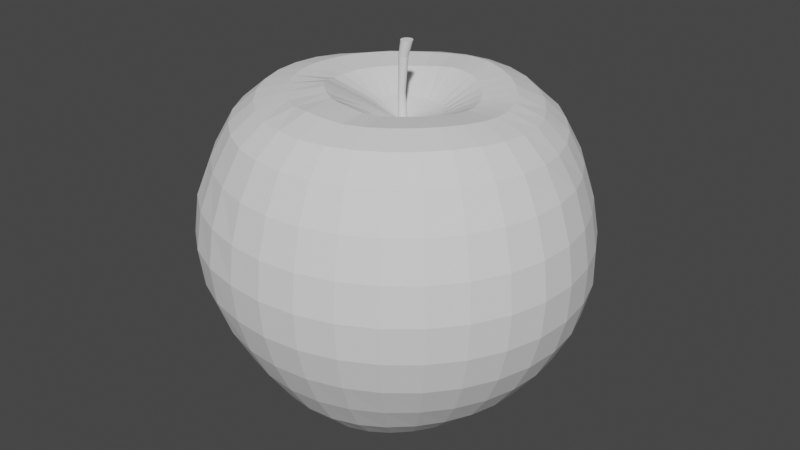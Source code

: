 # Source: Apple.blend  (saved by Blender 2.92.15; exported with 4.5.12 LTS)
import bpy
from mathutils import Matrix  # noqa: F401  (used for matrix-valued properties, if any)

bpy.ops.wm.read_factory_settings(use_empty=True)
scene = bpy.context.scene
scene.name = 'Scene'

# ---- collections
col_collection = bpy.data.collections.new('Collection'); scene.collection.children.link(col_collection)

# ---- world
world_world = bpy.data.worlds.new('World'); scene.world = world_world
world_world.use_nodes = True; world_world.node_tree.nodes.clear()
_N = world_world.node_tree.nodes; _L = world_world.node_tree.links
n0 = _N.new('ShaderNodeOutputWorld'); n0.name = 'World Output'; n0.location = (300, 300)
n1 = _N.new('ShaderNodeBackground'); n1.name = 'Background'; n1.location = (10, 300)
n1.inputs[0].default_value = (0.05088, 0.05088, 0.05088, 1.0)
_L.new(n1.outputs[0], n0.inputs[0])
n0.is_active_output = True
world_world.color = (0.05088, 0.05088, 0.05088)
world_world.use_sun_shadow = False
world_world.sun_shadow_jitter_overblur = 0.0

# ---- meshes
me_sphere = bpy.data.meshes.new('Sphere')
me_sphere.from_pydata([(-0.004168, 0.1958, 0.5979), (-0.003602, 0.3748, 0.7153), (-0.002937, 0.5481, 0.7279), (-0.00246, 0.7026, 0.67), (-0.001751, 0.826, 0.5625), (-0.0009706, 0.9185, 0.3906), (-0.0002179, 0.9773, 0.1978), (-1.701e-05, 0.9991, 4.918e-05), (0.0, 0.9808, -0.1951), (0.0, 0.5556, -0.8571), (0.03488, 0.1913, 0.5973), (0.07244, 0.3641, 0.7198), (0.1066, 0.5333, 0.73), (0.136, 0.6859, 0.665), (0.16, 0.8061, 0.5578), (0.1781, 0.8964, 0.3886), (0.1897, 0.9542, 0.1973), (0.1942, 0.9766, 0.0001338), (0.1911, 0.9608, -0.195), (0.1802, 0.9061, -0.3827), (0.1622, 0.8155, -0.5564), (0.1379, 0.6935, -0.7198), (0.1084, 0.5449, -0.8571), (0.07468, 0.3753, -0.959), (0.03834, 0.1915, -0.9476), (0.07218, 0.1799, 0.5972), (0.144, 0.3407, 0.7187), (0.2091, 0.4995, 0.7232), (0.2653, 0.6408, 0.6572), (0.3113, 0.7517, 0.549), (0.3457, 0.8347, 0.3842), (0.368, 0.8887, 0.196), (0.3785, 0.9139, 0.000313), (0.3733, 0.9014, -0.1946), (0.3532, 0.8527, -0.3825), (0.3182, 0.7682, -0.5564), (0.2706, 0.6533, -0.7198), (0.2126, 0.5133, -0.8571), (0.1465, 0.3536, -0.9587), (0.07491, 0.1804, -0.9466), (0.1062, 0.1617, 0.5975), (0.2086, 0.3058, 0.7126), (0.3015, 0.4468, 0.7172), (0.3807, 0.5693, 0.6466), (0.4477, 0.6695, 0.5411), (0.4951, 0.7405, 0.3784), (0.5277, 0.7894, 0.1937), (0.5434, 0.8133, 2.13e-05), (0.5389, 0.8064, -0.1942), (0.5115, 0.7656, -0.3821), (0.4619, 0.6913, -0.5564), (0.3928, 0.5879, -0.7198), (0.3087, 0.4619, -0.8571), (0.2126, 0.3182, -0.9585), (0.1086, 0.1624, -0.9459), (0.1358, 0.1375, 0.5984), (0.2649, 0.2603, 0.7053), (0.3821, 0.3784, 0.7113), (0.482, 0.4811, 0.641), (0.5629, 0.5615, 0.5306), (0.622, 0.6204, 0.3719), (0.6632, 0.6618, 0.1908), (0.6842, 0.6834, -0.0004524), (0.6834, 0.6832, -0.1938), (0.6496, 0.6496, -0.3817), (0.5877, 0.5877, -0.5564), (0.5, 0.5, -0.7198), (0.3928, 0.3928, -0.8571), (0.2706, 0.2706, -0.9585), (0.1382, 0.1381, -0.9455), (0.1598, 0.1083, 0.5999), (0.3114, 0.2053, 0.6983), (0.4482, 0.297, 0.7046), (0.5621, 0.374, 0.6344), (0.6598, 0.4387, 0.5288), (0.7268, 0.4827, 0.3689), (0.7751, 0.5151, 0.1891), (0.8015, 0.5338, -0.001013), (0.8, 0.534, -0.1938), (0.7629, 0.5097, -0.3816), (0.6909, 0.4616, -0.5563), (0.5879, 0.3928, -0.7198), (0.4619, 0.3087, -0.8571), (0.3182, 0.2126, -0.9585), (0.1624, 0.1085, -0.9454), (0.1773, 0.07512, 0.6012), (0.3466, 0.1428, 0.6913), (0.4993, 0.2057, 0.6986), (0.6289, 0.2588, 0.6395), (0.7322, 0.3007, 0.5275), (0.8102, 0.3319, 0.3704), (0.864, 0.3545, 0.1898), (0.8922, 0.3675, -0.0007653), (0.8925, 0.3692, -0.1938), (0.8487, 0.3515, -0.3817), (0.7678, 0.318, -0.5564), (0.6533, 0.2706, -0.7198), (0.5133, 0.2126, -0.8571), (0.3536, 0.1464, -0.9585), (0.1805, 0.07467, -0.9458), (0.1884, 0.03937, 0.604), (0.3685, 0.07422, 0.6881), (0.5325, 0.1055, 0.6978), (0.6724, 0.1324, 0.6464), (0.7818, 0.1529, 0.5342), (0.8727, 0.1708, 0.3788), (0.9287, 0.182, 0.1931), (0.9572, 0.1889, -0.0001966), (0.9508, 0.1888, -0.1942), (0.9031, 0.1796, -0.3821), (0.8154, 0.1622, -0.5564), (0.6935, 0.1379, -0.7198), (0.5449, 0.1084, -0.8571), (0.3753, 0.07466, -0.9585), (0.1917, 0.03769, -0.9468), (0.192, 0.002056, 0.6063), (0.3761, 0.001783, 0.6898), (0.5462, 0.000549, 0.7021), (0.6925, -0.0007084, 0.6559), (0.8107, -0.001487, 0.5463), (0.901, -0.001582, 0.3831), (0.9606, -0.001359, 0.1955), (0.9871, -0.0006451, 0.0001303), (0.9754, -0.0001337, -0.1946), (0.9231, -5.803e-06, -0.3825), (0.8315, -3.341e-07, -0.5564), (0.7071, -3.192e-07, -0.7198), (0.5556, -3.415e-07, -0.8571), (0.3827, -0.0001561, -0.959), (0.1956, -0.001001, -0.9486), (0.1882, -0.03537, 0.6085), (0.3698, -0.0712, 0.6966), (0.5379, -0.1057, 0.7109), (0.6851, -0.1362, 0.6666), (0.8052, -0.1607, 0.5569), (0.895, -0.1786, 0.3881), (0.9541, -0.1901, 0.1973), (0.9765, -0.1944, 0.0001262), (0.9609, -0.1911, -0.195), (0.9061, -0.1802, -0.3827), (0.8155, -0.1622, -0.5564), (0.6935, -0.138, -0.7198), (0.5449, -0.1085, -0.8572), (0.3756, -0.07579, -0.961), (0.192, -0.03992, -0.9511), (0.1771, -0.07151, 0.6102), (0.3486, -0.1419, 0.7042), (0.5085, -0.2089, 0.7199), (0.6493, -0.2683, 0.6763), (0.7648, -0.3169, 0.5646), (0.8507, -0.3525, 0.3908), (0.9046, -0.3747, 0.1978), (0.9236, -0.3826, 2.015e-05), (0.9061, -0.3753, -0.1951), (0.8536, -0.3536, -0.3827), (0.7682, -0.3182, -0.5564), (0.6533, -0.2706, -0.7198), (0.5135, -0.214, -0.8594), (0.3542, -0.1494, -0.9648), (0.1812, -0.07756, -0.9542), (0.1591, -0.105, 0.6113), (0.3137, -0.2076, 0.7105), (0.4583, -0.3047, 0.7266), (0.5861, -0.3909, 0.6831), (0.6908, -0.4615, 0.5692), (0.7681, -0.5132, 0.3917), (0.8155, -0.5449, 0.1979), (0.8315, -0.5556, 9.59e-06), (0.8155, -0.5449, -0.1951), (0.7682, -0.5133, -0.3827), (0.6913, -0.4619, -0.5564), (0.5881, -0.3939, -0.7216), (0.4627, -0.3127, -0.8639), (0.3193, -0.2179, -0.97), (0.1634, -0.1124, -0.9578), (0.135, -0.1345, 0.6116), (0.2664, -0.2655, 0.7141), (0.3896, -0.389, 0.7299), (0.4984, -0.4981, 0.6856), (0.5876, -0.5875, 0.5704), (0.6533, -0.6533, 0.3917), (0.6935, -0.6935, 0.1979), (0.7071, -0.7071, 9.59e-06), (0.6935, -0.6935, -0.1951), (0.6533, -0.6533, -0.3827), (0.588, -0.5881, -0.5568), (0.5007, -0.5036, -0.726), (0.3943, -0.4004, -0.87), (0.2723, -0.2785, -0.9762), (0.1394, -0.1431, -0.9616), (0.1057, -0.1589, 0.6111), (0.2087, -0.3134, 0.714), (0.3056, -0.4582, 0.7292), (0.3913, -0.5861, 0.685), (0.4616, -0.691, 0.5701), (0.5133, -0.7682, 0.3917), (0.5449, -0.8155, 0.1979), (0.5556, -0.8315, 9.59e-06), (0.5449, -0.8155, -0.1951), (0.5133, -0.7682, -0.3827), (0.4622, -0.6928, -0.5589), (0.3942, -0.5948, -0.7315), (0.3109, -0.4733, -0.8765), (0.2149, -0.3286, -0.9828), (0.1101, -0.1682, -0.9654), (0.0008929, -0.0009061, -0.9105), (0.07228, -0.1771, 0.6102), (0.143, -0.3493, 0.7113), (0.2101, -0.5102, 0.7258), (0.2695, -0.6519, 0.6823), (0.3181, -0.768, 0.569), (0.3536, -0.8536, 0.3917), (0.3753, -0.9061, 0.1979), (0.3827, -0.9239, 9.59e-06), (0.3753, -0.9061, -0.1951), (0.3536, -0.8536, -0.3827), (0.3188, -0.7711, -0.5614), (0.2725, -0.663, -0.7364), (0.2155, -0.5277, -0.8828), (0.1492, -0.3658, -0.9888), (0.0766, -0.1869, -0.9689), (0.03632, -0.188, 0.6099), (0.07255, -0.3704, 0.7163), (0.1066, -0.5426, 0.7229), (0.1374, -0.6928, 0.6787), (0.1622, -0.8155, 0.5681), (0.1802, -0.9061, 0.3917), (0.1913, -0.9619, 0.1979), (0.1951, -0.9808, 9.59e-06), (0.1913, -0.9619, -0.1951), (0.1802, -0.9061, -0.3827), (0.1629, -0.8192, -0.5628), (0.1401, -0.7046, -0.7387), (0.1116, -0.5608, -0.8872), (0.07764, -0.3884, -0.9935), (0.04013, -0.1982, -0.9718), (-0.0005712, -0.1909, 0.6121), (-0.0003927, -0.3766, 0.7255), (-0.0006004, -0.5532, 0.7278), (-0.0001427, -0.7069, 0.6757), (-8.544e-08, -0.8315, 0.5681), (6.357e-08, -0.9239, 0.3917), (-8.544e-08, -0.9808, 0.1979), (-1.003e-07, -1.0, 9.591e-06), (-8.544e-08, -0.9808, -0.1951), (6.357e-08, -0.9239, -0.3827), (0.0006514, -0.8348, -0.5621), (0.002042, -0.7175, -0.7376), (0.003154, -0.5707, -0.8884), (0.003, -0.3952, -0.9963), (0.002115, -0.2017, -0.9741), (-0.03674, -0.1853, 0.6183), (-0.07355, -0.3688, 0.7281), (-0.1081, -0.5426, 0.7281), (-0.1379, -0.6935, 0.6748), (-0.1622, -0.8155, 0.5681), (-0.1802, -0.9061, 0.3917), (-0.1915, -0.9622, 0.1978), (-0.1963, -0.9826, -0.0001267), (-0.1921, -0.9631, -0.1952), (-0.1802, -0.9061, -0.3827), (-0.1618, -0.8175, -0.5599), (-0.1364, -0.7015, -0.7338), (-0.1057, -0.5573, -0.8869), (-0.07187, -0.3861, -0.9971), (-0.03598, -0.1974, -0.9755), (-0.0711, -0.1718, 0.6273), (-0.143, -0.3467, 0.7275), (-0.2122, -0.5122, 0.7173), (-0.2706, -0.6533, 0.6748), (-0.3182, -0.7682, 0.5681), (-0.3536, -0.8537, 0.3917), (-0.3796, -0.9123, 0.1974), (-0.391, -0.936, -0.0009249), (-0.382, -0.9158, -0.1958), (-0.3552, -0.8559, -0.3829), (-0.3181, -0.7687, -0.5574), (-0.2696, -0.6581, -0.7293), (-0.2105, -0.5221, -0.8836), (-0.144, -0.3618, -0.9964), (-0.07269, -0.1853, -0.9761), (-0.1031, -0.1515, 0.6356), (-0.2068, -0.3103, 0.7292), (-0.309, -0.4618, 0.709), (-0.3928, -0.5879, 0.6748), (-0.4619, -0.6913, 0.5681), (-0.5141, -0.7694, 0.3916), (-0.5544, -0.828, 0.1972), (-0.5707, -0.8526, -0.00142), (-0.5564, -0.8322, -0.1964), (-0.517, -0.7736, -0.3831), (-0.4619, -0.6913, -0.5564), (-0.3924, -0.5898, -0.7253), (-0.3072, -0.4669, -0.8798), (-0.2106, -0.3237, -0.9947), (-0.1066, -0.1662, -0.976), (-0.003185, 0.002048, 0.5356), (-0.1324, -0.126, 0.6395), (-0.2649, -0.2615, 0.7323), (-0.395, -0.3917, 0.7109), (-0.5013, -0.4994, 0.6757), (-0.5885, -0.5877, 0.5685), (-0.6574, -0.6563, 0.3924), (-0.711, -0.7101, 0.1992), (-0.7276, -0.7296, 0.000398), (-0.7031, -0.7067, -0.1957), (-0.6516, -0.6529, -0.3818), (-0.5842, -0.5843, -0.5556), (-0.4996, -0.4999, -0.7231), (-0.3919, -0.3947, -0.8763), (-0.2691, -0.2736, -0.9923), (-0.1363, -0.1407, -0.9751), (-0.1584, -0.09663, 0.6363), (-0.3161, -0.2032, 0.7266), (-0.4674, -0.3056, 0.7126), (-0.5929, -0.3903, 0.6781), (-0.6957, -0.4598, 0.571), (-0.7771, -0.5159, 0.3949), (-0.8343, -0.5572, 0.2014), (-0.8494, -0.5697, 0.002018), (-0.8132, -0.5441, -0.1933), (-0.7512, -0.5019, -0.3783), (-0.6751, -0.4512, -0.553), (-0.584, -0.3902, -0.7215), (-0.4614, -0.3087, -0.8738), (-0.317, -0.2136, -0.9895), (-0.1608, -0.11, -0.9736), (-0.1797, -0.06446, 0.6273), (-0.3576, -0.1384, 0.7097), (-0.5223, -0.207, 0.7138), (-0.6625, -0.2646, 0.6797), (-0.7789, -0.3121, 0.574), (-0.8714, -0.3504, 0.4011), (-0.9329, -0.3794, 0.2064), (-0.9528, -0.3887, 0.00346), (-0.9049, -0.3704, -0.1918), (-0.8264, -0.3399, -0.3755), (-0.7419, -0.3062, -0.5509), (-0.6454, -0.2672, -0.7199), (-0.5128, -0.2123, -0.8725), (-0.3526, -0.1462, -0.9867), (-0.179, -0.07538, -0.9716), (-0.1946, -0.03, 0.6164), (-0.3847, -0.06781, 0.6947), (-0.5569, -0.1003, 0.7147), (-0.707, -0.1284, 0.6801), (-0.8357, -0.1521, 0.5769), (-0.9386, -0.1723, 0.41), (-1.004, -0.1885, 0.2145), (-1.027, -0.1974, 0.007085), (-0.9742, -0.1898, -0.191), (-0.8836, -0.1725, -0.3754), (-0.7946, -0.1565, -0.5521), (-0.6876, -0.1365, -0.7198), (-0.5445, -0.1081, -0.8707), (-0.3746, -0.07408, -0.9842), (-0.1903, -0.03809, -0.9693), (-0.2015, 0.00616, 0.6079), (-0.3946, 0.007108, 0.691), (-0.5694, 0.009567, 0.714), (-0.7228, 0.01146, 0.6784), (-0.852, 0.01227, 0.5743), (-0.9486, 0.01091, 0.4102), (-1.011, 0.007647, 0.218), (-1.029, 0.003456, 0.01211), (-0.9978, 0.001285, -0.1891), (-0.9177, 0.001534, -0.3781), (-0.8228, 0.0006239, -0.5546), (-0.706, 4.95e-05, -0.7206), (-0.5552, 0.0002496, -0.8682), (-0.382, 0.0005138, -0.9813), (-0.1942, 0.0003895, -0.9668), (-0.1997, 0.04301, 0.6036), (-0.3883, 0.08189, 0.6901), (-0.5583, 0.1175, 0.7109), (-0.7085, 0.1488, 0.6751), (-0.8282, 0.1728, 0.5669), (-0.9147, 0.189, 0.4046), (-0.9671, 0.1973, 0.2156), (-0.9858, 0.1993, 0.01525), (-0.9653, 0.194, -0.1853), (-0.9066, 0.1815, -0.3784), (-0.8154, 0.1623, -0.5561), (-0.6935, 0.138, -0.7201), (-0.5446, 0.1086, -0.8652), (-0.3747, 0.07509, -0.9779), (-0.1906, 0.03862, -0.9643), (-0.1893, 0.07902, 0.6024), (-0.3669, 0.153, 0.6891), (-0.5274, 0.2201, 0.7101), (-0.6646, 0.2773, 0.6683), (-0.7733, 0.3225, 0.5588), (-0.8483, 0.3532, 0.3977), (-0.8926, 0.3707, 0.212), (-0.9194, 0.3816, 0.01647), (-0.9022, 0.3743, -0.1835), (-0.8521, 0.3533, -0.3771), (-0.7677, 0.318, -0.5558), (-0.6533, 0.2706, -0.7198), (-0.5131, 0.2127, -0.8623), (-0.3531, 0.1468, -0.9743), (-0.1795, 0.07518, -0.9618), (-0.1711, 0.1124, 0.6022), (-0.3312, 0.218, 0.6882), (-0.4751, 0.3131, 0.7078), (-0.5939, 0.3921, 0.6606), (-0.6938, 0.4587, 0.5553), (-0.7567, 0.5017, 0.3923), (-0.797, 0.5294, 0.208), (-0.817, 0.543, 0.01362), (-0.8079, 0.5379, -0.1843), (-0.7655, 0.5106, -0.3773), (-0.6905, 0.4613, -0.5558), (-0.5879, 0.3928, -0.7198), (-0.4619, 0.3087, -0.8599), (-0.3178, 0.2129, -0.9707), (-0.1616, 0.1089, -0.9593), (-0.1464, 0.1415, 0.6018), (-0.2827, 0.2746, 0.6875), (-0.4052, 0.3946, 0.7069), (-0.5079, 0.4961, 0.6617), (-0.5887, 0.577, 0.5508), (-0.643, 0.6336, 0.3892), (-0.6774, 0.6702, 0.205), (-0.6926, 0.6869, 0.01078), (-0.6892, 0.6848, -0.1863), (-0.651, 0.6492, -0.3786), (-0.5872, 0.5871, -0.5561), (-0.5, 0.5, -0.7198), (-0.3928, 0.3929, -0.8581), (-0.2703, 0.2708, -0.9675), (-0.1374, 0.1384, -0.9568), (-0.116, 0.1651, 0.6011), (-0.2232, 0.3207, 0.6882), (-0.3196, 0.4616, 0.7066), (-0.3998, 0.5804, 0.6616), (-0.4663, 0.6797, 0.555), (-0.5096, 0.7479, 0.39), (-0.5371, 0.7927, 0.2034), (-0.5487, 0.8132, 0.007495), (-0.5417, 0.8057, -0.1898), (-0.5117, 0.7645, -0.3807), (-0.4617, 0.6909, -0.5564), (-0.3928, 0.5879, -0.7198), (-0.3087, 0.4619, -0.8572), (-0.2124, 0.3183, -0.9647), (-0.1079, 0.1626, -0.9545), (-0.08115, 0.1824, 0.6), (-0.155, 0.3541, 0.6929), (-0.2215, 0.5117, 0.7105), (-0.2782, 0.6479, 0.667), (-0.3235, 0.7578, 0.5578), (-0.3552, 0.8384, 0.3913), (-0.3745, 0.8903, 0.2016), (-0.3811, 0.9117, 0.004033), (-0.3744, 0.9006, -0.193), (-0.3529, 0.8518, -0.3823), (-0.3182, 0.7682, -0.5564), (-0.2706, 0.6533, -0.7198), (-0.2126, 0.5133, -0.8571), (-0.1463, 0.3536, -0.9625), (-0.07424, 0.1806, -0.9523), (-0.04339, 0.1928, 0.5991), (-0.08058, 0.372, 0.7036), (-0.1143, 0.5412, 0.7182), (-0.1433, 0.6893, 0.6701), (-0.1663, 0.8083, 0.5616), (-0.1829, 0.8981, 0.3921), (-0.1923, 0.9542, 0.1993), (-0.195, 0.9758, 0.000958), (-0.191, 0.9601, -0.1949), (-0.1802, 0.906, -0.3827), (-0.1622, 0.8155, -0.5564), (-0.1379, 0.6935, -0.7198), (-0.1084, 0.5449, -0.8571), (-0.07459, 0.3754, -0.9608), (-0.03769, 0.1916, -0.9504), (6.357e-08, 0.9239, -0.3827), (2.722e-07, 0.8315, -0.5564), (1.53e-07, 0.7071, -0.7198), (3.872e-05, 0.3827, -0.9597), (0.0003178, 0.1953, -0.9489)], [], [(477, 8, 18, 19), (2, 1, 11, 12), (478, 477, 19, 20), (3, 2, 12, 13), (479, 478, 20, 21), (4, 3, 13, 14), (9, 479, 21, 22), (5, 4, 14, 15), (480, 9, 22, 23), (6, 5, 15, 16), (481, 480, 23, 24), (7, 6, 16, 17), (0, 296, 10), (205, 481, 24), (8, 7, 17, 18), (1, 0, 10, 11), (18, 17, 32, 33), (11, 10, 25, 26), (19, 18, 33, 34), (12, 11, 26, 27), (20, 19, 34, 35), (13, 12, 27, 28), (21, 20, 35, 36), (14, 13, 28, 29), (22, 21, 36, 37), (15, 14, 29, 30), (23, 22, 37, 38), (16, 15, 30, 31), (24, 23, 38, 39), (17, 16, 31, 32), (10, 296, 25), (205, 24, 39), (37, 36, 51, 52), (30, 29, 44, 45), (38, 37, 52, 53), (31, 30, 45, 46), (39, 38, 53, 54), (32, 31, 46, 47), (25, 296, 40), (205, 39, 54), (33, 32, 47, 48), (26, 25, 40, 41), (34, 33, 48, 49), (27, 26, 41, 42), (35, 34, 49, 50), (28, 27, 42, 43), (36, 35, 50, 51), (29, 28, 43, 44), (41, 40, 55, 56), (49, 48, 63, 64), (42, 41, 56, 57), (50, 49, 64, 65), (43, 42, 57, 58), (51, 50, 65, 66), (44, 43, 58, 59), (52, 51, 66, 67), (45, 44, 59, 60), (53, 52, 67, 68), (46, 45, 60, 61), (54, 53, 68, 69), (47, 46, 61, 62), (40, 296, 55), (205, 54, 69), (48, 47, 62, 63), (60, 59, 74, 75), (68, 67, 82, 83), (61, 60, 75, 76), (69, 68, 83, 84), (62, 61, 76, 77), (55, 296, 70), (205, 69, 84), (63, 62, 77, 78), (56, 55, 70, 71), (64, 63, 78, 79), (57, 56, 71, 72), (65, 64, 79, 80), (58, 57, 72, 73), (66, 65, 80, 81), (59, 58, 73, 74), (67, 66, 81, 82), (79, 78, 93, 94), (72, 71, 86, 87), (80, 79, 94, 95), (73, 72, 87, 88), (81, 80, 95, 96), (74, 73, 88, 89), (82, 81, 96, 97), (75, 74, 89, 90), (83, 82, 97, 98), (76, 75, 90, 91), (84, 83, 98, 99), (77, 76, 91, 92), (70, 296, 85), (205, 84, 99), (78, 77, 92, 93), (71, 70, 85, 86), (98, 97, 112, 113), (91, 90, 105, 106), (99, 98, 113, 114), (92, 91, 106, 107), (85, 296, 100), (205, 99, 114), (93, 92, 107, 108), (86, 85, 100, 101), (94, 93, 108, 109), (87, 86, 101, 102), (95, 94, 109, 110), (88, 87, 102, 103), (96, 95, 110, 111), (89, 88, 103, 104), (97, 96, 111, 112), (90, 89, 104, 105), (110, 109, 124, 125), (103, 102, 117, 118), (111, 110, 125, 126), (104, 103, 118, 119), (112, 111, 126, 127), (105, 104, 119, 120), (113, 112, 127, 128), (106, 105, 120, 121), (114, 113, 128, 129), (107, 106, 121, 122), (100, 296, 115), (205, 114, 129), (108, 107, 122, 123), (101, 100, 115, 116), (109, 108, 123, 124), (102, 101, 116, 117), (129, 128, 143, 144), (122, 121, 136, 137), (115, 296, 130), (205, 129, 144), (123, 122, 137, 138), (116, 115, 130, 131), (124, 123, 138, 139), (117, 116, 131, 132), (125, 124, 139, 140), (118, 117, 132, 133), (126, 125, 140, 141), (119, 118, 133, 134), (127, 126, 141, 142), (120, 119, 134, 135), (128, 127, 142, 143), (121, 120, 135, 136), (133, 132, 147, 148), (141, 140, 155, 156), (134, 133, 148, 149), (142, 141, 156, 157), (135, 134, 149, 150), (143, 142, 157, 158), (136, 135, 150, 151), (144, 143, 158, 159), (137, 136, 151, 152), (130, 296, 145), (205, 144, 159), (138, 137, 152, 153), (131, 130, 145, 146), (139, 138, 153, 154), (132, 131, 146, 147), (140, 139, 154, 155), (152, 151, 166, 167), (145, 296, 160), (205, 159, 174), (153, 152, 167, 168), (146, 145, 160, 161), (154, 153, 168, 169), (147, 146, 161, 162), (155, 154, 169, 170), (148, 147, 162, 163), (156, 155, 170, 171), (149, 148, 163, 164), (157, 156, 171, 172), (150, 149, 164, 165), (158, 157, 172, 173), (151, 150, 165, 166), (159, 158, 173, 174), (171, 170, 185, 186), (164, 163, 178, 179), (172, 171, 186, 187), (165, 164, 179, 180), (173, 172, 187, 188), (166, 165, 180, 181), (174, 173, 188, 189), (167, 166, 181, 182), (160, 296, 175), (205, 174, 189), (168, 167, 182, 183), (161, 160, 175, 176), (169, 168, 183, 184), (162, 161, 176, 177), (170, 169, 184, 185), (163, 162, 177, 178), (175, 296, 190), (205, 189, 204), (183, 182, 197, 198), (176, 175, 190, 191), (184, 183, 198, 199), (177, 176, 191, 192), (185, 184, 199, 200), (178, 177, 192, 193), (186, 185, 200, 201), (179, 178, 193, 194), (187, 186, 201, 202), (180, 179, 194, 195), (188, 187, 202, 203), (181, 180, 195, 196), (189, 188, 203, 204), (182, 181, 196, 197), (194, 193, 209, 210), (202, 201, 217, 218), (195, 194, 210, 211), (203, 202, 218, 219), (196, 195, 211, 212), (204, 203, 219, 220), (197, 196, 212, 213), (190, 296, 206), (205, 204, 220), (198, 197, 213, 214), (191, 190, 206, 207), (199, 198, 214, 215), (192, 191, 207, 208), (200, 199, 215, 216), (193, 192, 208, 209), (201, 200, 216, 217), (214, 213, 228, 229), (207, 206, 221, 222), (215, 214, 229, 230), (208, 207, 222, 223), (216, 215, 230, 231), (209, 208, 223, 224), (217, 216, 231, 232), (210, 209, 224, 225), (218, 217, 232, 233), (211, 210, 225, 226), (219, 218, 233, 234), (212, 211, 226, 227), (220, 219, 234, 235), (213, 212, 227, 228), (206, 296, 221), (205, 220, 235), (233, 232, 247, 248), (226, 225, 240, 241), (234, 233, 248, 249), (227, 226, 241, 242), (235, 234, 249, 250), (228, 227, 242, 243), (221, 296, 236), (205, 235, 250), (229, 228, 243, 244), (222, 221, 236, 237), (230, 229, 244, 245), (223, 222, 237, 238), (231, 230, 245, 246), (224, 223, 238, 239), (232, 231, 246, 247), (225, 224, 239, 240), (245, 244, 259, 260), (238, 237, 252, 253), (246, 245, 260, 261), (239, 238, 253, 254), (247, 246, 261, 262), (240, 239, 254, 255), (248, 247, 262, 263), (241, 240, 255, 256), (249, 248, 263, 264), (242, 241, 256, 257), (250, 249, 264, 265), (243, 242, 257, 258), (236, 296, 251), (205, 250, 265), (244, 243, 258, 259), (237, 236, 251, 252), (264, 263, 278, 279), (257, 256, 271, 272), (265, 264, 279, 280), (258, 257, 272, 273), (251, 296, 266), (205, 265, 280), (259, 258, 273, 274), (252, 251, 266, 267), (260, 259, 274, 275), (253, 252, 267, 268), (261, 260, 275, 276), (254, 253, 268, 269), (262, 261, 276, 277), (255, 254, 269, 270), (263, 262, 277, 278), (256, 255, 270, 271), (268, 267, 282, 283), (276, 275, 290, 291), (269, 268, 283, 284), (277, 276, 291, 292), (270, 269, 284, 285), (278, 277, 292, 293), (271, 270, 285, 286), (279, 278, 293, 294), (272, 271, 286, 287), (280, 279, 294, 295), (273, 272, 287, 288), (266, 296, 281), (205, 280, 295), (274, 273, 288, 289), (267, 266, 281, 282), (275, 274, 289, 290), (287, 286, 302, 303), (295, 294, 310, 311), (288, 287, 303, 304), (281, 296, 297), (205, 295, 311), (289, 288, 304, 305), (282, 281, 297, 298), (290, 289, 305, 306), (283, 282, 298, 299), (291, 290, 306, 307), (284, 283, 299, 300), (292, 291, 307, 308), (285, 284, 300, 301), (293, 292, 308, 309), (286, 285, 301, 302), (294, 293, 309, 310), (307, 306, 321, 322), (300, 299, 314, 315), (308, 307, 322, 323), (301, 300, 315, 316), (309, 308, 323, 324), (302, 301, 316, 317), (310, 309, 324, 325), (303, 302, 317, 318), (311, 310, 325, 326), (304, 303, 318, 319), (297, 296, 312), (205, 311, 326), (305, 304, 319, 320), (298, 297, 312, 313), (306, 305, 320, 321), (299, 298, 313, 314), (326, 325, 340, 341), (319, 318, 333, 334), (312, 296, 327), (205, 326, 341), (320, 319, 334, 335), (313, 312, 327, 328), (321, 320, 335, 336), (314, 313, 328, 329), (322, 321, 336, 337), (315, 314, 329, 330), (323, 322, 337, 338), (316, 315, 330, 331), (324, 323, 338, 339), (317, 316, 331, 332), (325, 324, 339, 340), (318, 317, 332, 333), (330, 329, 344, 345), (338, 337, 352, 353), (331, 330, 345, 346), (339, 338, 353, 354), (332, 331, 346, 347), (340, 339, 354, 355), (333, 332, 347, 348), (341, 340, 355, 356), (334, 333, 348, 349), (327, 296, 342), (205, 341, 356), (335, 334, 349, 350), (328, 327, 342, 343), (336, 335, 350, 351), (329, 328, 343, 344), (337, 336, 351, 352), (349, 348, 363, 364), (342, 296, 357), (205, 356, 371), (350, 349, 364, 365), (343, 342, 357, 358), (351, 350, 365, 366), (344, 343, 358, 359), (352, 351, 366, 367), (345, 344, 359, 360), (353, 352, 367, 368), (346, 345, 360, 361), (354, 353, 368, 369), (347, 346, 361, 362), (355, 354, 369, 370), (348, 347, 362, 363), (356, 355, 370, 371), (368, 367, 382, 383), (361, 360, 375, 376), (369, 368, 383, 384), (362, 361, 376, 377), (370, 369, 384, 385), (363, 362, 377, 378), (371, 370, 385, 386), (364, 363, 378, 379), (357, 296, 372), (205, 371, 386), (365, 364, 379, 380), (358, 357, 372, 373), (366, 365, 380, 381), (359, 358, 373, 374), (367, 366, 381, 382), (360, 359, 374, 375), (205, 386, 401), (380, 379, 394, 395), (373, 372, 387, 388), (381, 380, 395, 396), (374, 373, 388, 389), (382, 381, 396, 397), (375, 374, 389, 390), (383, 382, 397, 398), (376, 375, 390, 391), (384, 383, 398, 399), (377, 376, 391, 392), (385, 384, 399, 400), (378, 377, 392, 393), (386, 385, 400, 401), (379, 378, 393, 394), (372, 296, 387), (399, 398, 413, 414), (392, 391, 406, 407), (400, 399, 414, 415), (393, 392, 407, 408), (401, 400, 415, 416), (394, 393, 408, 409), (387, 296, 402), (205, 401, 416), (395, 394, 409, 410), (388, 387, 402, 403), (396, 395, 410, 411), (389, 388, 403, 404), (397, 396, 411, 412), (390, 389, 404, 405), (398, 397, 412, 413), (391, 390, 405, 406), (403, 402, 417, 418), (411, 410, 425, 426), (404, 403, 418, 419), (412, 411, 426, 427), (405, 404, 419, 420), (413, 412, 427, 428), (406, 405, 420, 421), (414, 413, 428, 429), (407, 406, 421, 422), (415, 414, 429, 430), (408, 407, 422, 423), (416, 415, 430, 431), (409, 408, 423, 424), (402, 296, 417), (205, 416, 431), (410, 409, 424, 425), (422, 421, 436, 437), (430, 429, 444, 445), (423, 422, 437, 438), (431, 430, 445, 446), (424, 423, 438, 439), (417, 296, 432), (205, 431, 446), (425, 424, 439, 440), (418, 417, 432, 433), (426, 425, 440, 441), (419, 418, 433, 434), (427, 426, 441, 442), (420, 419, 434, 435), (428, 427, 442, 443), (421, 420, 435, 436), (429, 428, 443, 444), (441, 440, 455, 456), (434, 433, 448, 449), (442, 441, 456, 457), (435, 434, 449, 450), (443, 442, 457, 458), (436, 435, 450, 451), (444, 443, 458, 459), (437, 436, 451, 452), (445, 444, 459, 460), (438, 437, 452, 453), (446, 445, 460, 461), (439, 438, 453, 454), (432, 296, 447), (205, 446, 461), (440, 439, 454, 455), (433, 432, 447, 448), (460, 459, 474, 475), (453, 452, 467, 468), (461, 460, 475, 476), (454, 453, 468, 469), (447, 296, 462), (205, 461, 476), (455, 454, 469, 470), (448, 447, 462, 463), (456, 455, 470, 471), (449, 448, 463, 464), (457, 456, 471, 472), (450, 449, 464, 465), (458, 457, 472, 473), (451, 450, 465, 466), (459, 458, 473, 474), (452, 451, 466, 467), (464, 463, 1, 2), (472, 471, 477, 478), (465, 464, 2, 3), (473, 472, 478, 479), (466, 465, 3, 4), (474, 473, 479, 9), (467, 466, 4, 5), (475, 474, 9, 480), (468, 467, 5, 6), (476, 475, 480, 481), (469, 468, 6, 7), (462, 296, 0), (205, 476, 481), (470, 469, 7, 8), (463, 462, 0, 1), (471, 470, 8, 477)])
_uv = me_sphere.uv_layers.new(name='UVMap')
_uv.uv.foreach_set('vector', [0.2878, 0.927, 0.2782, 0.927, 0.2782, 0.9365, 0.2878, 0.9365, 0.2825, 0.9468, 0.2825, 0.9374, 0.2782, 0.9374, 0.2782, 0.9468, 0.2773, 0.9374, 0.2676, 0.9374, 0.2676, 0.9468, 0.2773, 0.9468, 0.2773, 0.927, 0.2676, 0.927, 0.2676, 0.9365, 0.2773, 0.9365, 0.05494, 0.8339, 0.04528, 0.8339, 0.04528, 0.8433, 0.05494, 0.8433, 0.04435, 0.8339, 0.0347, 0.8339, 0.0347, 0.8433, 0.04435, 0.8433, 0.05494, 0.8235, 0.04528, 0.8235, 0.04528, 0.8329, 0.05494, 0.8329, 0.04435, 0.8235, 0.0347, 0.8235, 0.0347, 0.8329, 0.04435, 0.8329, 0.0867, 0.5638, 0.0867, 0.5544, 0.08234, 0.5544, 0.08234, 0.5638, 0.07611, 0.8339, 0.06646, 0.8339, 0.06646, 0.8433, 0.07611, 0.8433, 0.0814, 0.5638, 0.0814, 0.5544, 0.07704, 0.5544, 0.07704, 0.5638, 0.06552, 0.8339, 0.05587, 0.8339, 0.05587, 0.8433, 0.06552, 0.8433, 0.1146, 0.6984, 0.1185, 0.6894, 0.1185, 0.6984, 0.09199, 0.6273, 0.0881, 0.6363, 0.09199, 0.6363, 0.07611, 0.8235, 0.06646, 0.8235, 0.06646, 0.8329, 0.07611, 0.8329, 0.2888, 0.952, 0.309, 0.952, 0.309, 0.9477, 0.2888, 0.9477, 0.06552, 0.8235, 0.05587, 0.8235, 0.05587, 0.8329, 0.06552, 0.8329, 0.2773, 0.9261, 0.2773, 0.9063, 0.2729, 0.9063, 0.2729, 0.9261, 0.05494, 0.8546, 0.04528, 0.8546, 0.04528, 0.864, 0.05494, 0.864, 0.09728, 0.5638, 0.09728, 0.5544, 0.09292, 0.5544, 0.09292, 0.5638, 0.04435, 0.8546, 0.0347, 0.8546, 0.0347, 0.864, 0.04435, 0.864, 0.05494, 0.8442, 0.04528, 0.8442, 0.04528, 0.8536, 0.05494, 0.8536, 0.04435, 0.8442, 0.0347, 0.8442, 0.0347, 0.8536, 0.04435, 0.8536, 0.07611, 0.8546, 0.06646, 0.8546, 0.06646, 0.864, 0.07611, 0.864, 0.06552, 0.8546, 0.05587, 0.8546, 0.05587, 0.864, 0.06552, 0.864, 0.07611, 0.8442, 0.06646, 0.8442, 0.06646, 0.8536, 0.07611, 0.8536, 0.09199, 0.5638, 0.09199, 0.5544, 0.08763, 0.5544, 0.08763, 0.5638, 0.06552, 0.8442, 0.05587, 0.8442, 0.05587, 0.8536, 0.06552, 0.8536, 0.0867, 0.5742, 0.0867, 0.5647, 0.08234, 0.5647, 0.08234, 0.5742, 0.182, 0.6683, 0.1723, 0.6683, 0.1723, 0.6777, 0.182, 0.6777, 0.0814, 0.688, 0.0814, 0.6791, 0.07751, 0.688, 0.09199, 0.6894, 0.0881, 0.6984, 0.09199, 0.6984, 0.1714, 0.6683, 0.1617, 0.6683, 0.1617, 0.6777, 0.1714, 0.6777, 0.182, 0.6579, 0.1723, 0.6579, 0.1723, 0.6673, 0.182, 0.6673, 0.0814, 0.5742, 0.0814, 0.5647, 0.07704, 0.5647, 0.07704, 0.5742, 0.1714, 0.6579, 0.1617, 0.6579, 0.1617, 0.6673, 0.1714, 0.6673, 0.09728, 0.5742, 0.09728, 0.5647, 0.09292, 0.5647, 0.09292, 0.5742, 0.2031, 0.6683, 0.1935, 0.6683, 0.1935, 0.6777, 0.2031, 0.6777, 0.1026, 0.6984, 0.1026, 0.6894, 0.09868, 0.6984, 0.09199, 0.6791, 0.0881, 0.688, 0.09199, 0.688, 0.1926, 0.6683, 0.1829, 0.6683, 0.1829, 0.6777, 0.1926, 0.6777, 0.272, 0.9261, 0.272, 0.9063, 0.2676, 0.9063, 0.2676, 0.9261, 0.2031, 0.6579, 0.1935, 0.6579, 0.1935, 0.6673, 0.2031, 0.6673, 0.09199, 0.5742, 0.09199, 0.5647, 0.08763, 0.5647, 0.08763, 0.5742, 0.1926, 0.6579, 0.1829, 0.6579, 0.1829, 0.6673, 0.1926, 0.6673, 0.182, 0.689, 0.1723, 0.689, 0.1723, 0.6984, 0.182, 0.6984, 0.1714, 0.689, 0.1617, 0.689, 0.1617, 0.6984, 0.1714, 0.6984, 0.182, 0.6786, 0.1723, 0.6786, 0.1723, 0.688, 0.182, 0.688, 0.2878, 0.9261, 0.2878, 0.9063, 0.2835, 0.9063, 0.2835, 0.9261, 0.1714, 0.6786, 0.1617, 0.6786, 0.1617, 0.688, 0.1714, 0.688, 0.1079, 0.5431, 0.1079, 0.5337, 0.1035, 0.5337, 0.1035, 0.5431, 0.2031, 0.689, 0.1935, 0.689, 0.1935, 0.6984, 0.2031, 0.6984, 0.1926, 0.689, 0.1829, 0.689, 0.1829, 0.6984, 0.1926, 0.6984, 0.2031, 0.6786, 0.1935, 0.6786, 0.1935, 0.688, 0.2031, 0.688, 0.1926, 0.6786, 0.1829, 0.6786, 0.1829, 0.688, 0.1926, 0.688, 0.182, 0.6268, 0.1723, 0.6268, 0.1723, 0.6363, 0.182, 0.6363, 0.1714, 0.6268, 0.1617, 0.6268, 0.1617, 0.6363, 0.1714, 0.6363, 0.1026, 0.5431, 0.1026, 0.5337, 0.09822, 0.5337, 0.09822, 0.5431, 0.182, 0.6165, 0.1723, 0.6165, 0.1723, 0.6259, 0.182, 0.6259, 0.1185, 0.5431, 0.1185, 0.5337, 0.1141, 0.5337, 0.1141, 0.5431, 0.1714, 0.6165, 0.1617, 0.6165, 0.1617, 0.6259, 0.1714, 0.6259, 0.1132, 0.6984, 0.1132, 0.6894, 0.1093, 0.6984, 0.08763, 0.6979, 0.09152, 0.689, 0.08763, 0.689, 0.2031, 0.6268, 0.1935, 0.6268, 0.1935, 0.6363, 0.2031, 0.6363, 0.1926, 0.6268, 0.1829, 0.6268, 0.1829, 0.6363, 0.1926, 0.6363, 0.1132, 0.5431, 0.1132, 0.5337, 0.1088, 0.5337, 0.1088, 0.5431, 0.2031, 0.6165, 0.1935, 0.6165, 0.1935, 0.6259, 0.2031, 0.6259, 0.1079, 0.5535, 0.1079, 0.544, 0.1035, 0.544, 0.1035, 0.5535, 0.1926, 0.6165, 0.1829, 0.6165, 0.1829, 0.6259, 0.1926, 0.6259, 0.09728, 0.6984, 0.09728, 0.6894, 0.09339, 0.6984, 0.0814, 0.6894, 0.07751, 0.6984, 0.0814, 0.6984, 0.182, 0.6475, 0.1723, 0.6475, 0.1723, 0.657, 0.182, 0.657, 0.2825, 0.9261, 0.2825, 0.9063, 0.2782, 0.9063, 0.2782, 0.9261, 0.1714, 0.6475, 0.1617, 0.6475, 0.1617, 0.657, 0.1714, 0.657, 0.1026, 0.5535, 0.1026, 0.544, 0.09822, 0.544, 0.09822, 0.5535, 0.182, 0.6372, 0.1723, 0.6372, 0.1723, 0.6466, 0.182, 0.6466, 0.1714, 0.6372, 0.1617, 0.6372, 0.1617, 0.6466, 0.1714, 0.6466, 0.2031, 0.6475, 0.1935, 0.6475, 0.1935, 0.657, 0.2031, 0.657, 0.1926, 0.6475, 0.1829, 0.6475, 0.1829, 0.657, 0.1926, 0.657, 0.2031, 0.6372, 0.1935, 0.6372, 0.1935, 0.6466, 0.2031, 0.6466, 0.1926, 0.6372, 0.1829, 0.6372, 0.1829, 0.6466, 0.1926, 0.6466, 0.1185, 0.5535, 0.1185, 0.544, 0.1141, 0.544, 0.1141, 0.5535, 0.182, 0.5854, 0.1723, 0.5854, 0.1723, 0.5949, 0.182, 0.5949, 0.1714, 0.5854, 0.1617, 0.5854, 0.1617, 0.5949, 0.1714, 0.5949, 0.182, 0.5751, 0.1723, 0.5751, 0.1723, 0.5845, 0.182, 0.5845, 0.1714, 0.5751, 0.1617, 0.5751, 0.1617, 0.5845, 0.1714, 0.5845, 0.2031, 0.5854, 0.1935, 0.5854, 0.1935, 0.5949, 0.2031, 0.5949, 0.1926, 0.5854, 0.1829, 0.5854, 0.1829, 0.5949, 0.1926, 0.5949, 0.1132, 0.5535, 0.1132, 0.544, 0.1088, 0.544, 0.1088, 0.5535, 0.2031, 0.5751, 0.1935, 0.5751, 0.1935, 0.5845, 0.2031, 0.5845, 0.0867, 0.5431, 0.0867, 0.5337, 0.08234, 0.5337, 0.08234, 0.5431, 0.1926, 0.5751, 0.1829, 0.5751, 0.1829, 0.5845, 0.1926, 0.5845, 0.09292, 0.689, 0.09292, 0.6979, 0.09682, 0.689, 0.07704, 0.6979, 0.08094, 0.689, 0.07704, 0.689, 0.182, 0.6061, 0.1723, 0.6061, 0.1723, 0.6156, 0.182, 0.6156, 0.0814, 0.5431, 0.0814, 0.5337, 0.07704, 0.5337, 0.07704, 0.5431, 0.09728, 0.5431, 0.09728, 0.5337, 0.09292, 0.5337, 0.09292, 0.5431, 0.1714, 0.6061, 0.1617, 0.6061, 0.1617, 0.6156, 0.1714, 0.6156, 0.09199, 0.5431, 0.09199, 0.5337, 0.08763, 0.5337, 0.08763, 0.5431, 0.182, 0.5958, 0.1723, 0.5958, 0.1723, 0.6052, 0.182, 0.6052, 0.06023, 0.5535, 0.06023, 0.5342, 0.05634, 0.5535, 0.0867, 0.6894, 0.0828, 0.6984, 0.0867, 0.6984, 0.1714, 0.5958, 0.1617, 0.5958, 0.1617, 0.6052, 0.1714, 0.6052, 0.0867, 0.5535, 0.0867, 0.544, 0.08234, 0.544, 0.08234, 0.5535, 0.2031, 0.6061, 0.1935, 0.6061, 0.1935, 0.6156, 0.2031, 0.6156, 0.0814, 0.5535, 0.0814, 0.544, 0.07704, 0.544, 0.07704, 0.5535, 0.1926, 0.6061, 0.1829, 0.6061, 0.1829, 0.6156, 0.1926, 0.6156, 0.2031, 0.5958, 0.1935, 0.5958, 0.1935, 0.6052, 0.2031, 0.6052, 0.1926, 0.5958, 0.1829, 0.5958, 0.1829, 0.6052, 0.1926, 0.6052, 0.182, 0.544, 0.1723, 0.544, 0.1723, 0.5535, 0.182, 0.5535, 0.1714, 0.544, 0.1617, 0.544, 0.1617, 0.5535, 0.1714, 0.5535, 0.182, 0.5337, 0.1723, 0.5337, 0.1723, 0.5431, 0.182, 0.5431, 0.1714, 0.5337, 0.1617, 0.5337, 0.1617, 0.5431, 0.1714, 0.5431, 0.2031, 0.544, 0.1935, 0.544, 0.1935, 0.5535, 0.2031, 0.5535, 0.1926, 0.544, 0.1829, 0.544, 0.1829, 0.5535, 0.1926, 0.5535, 0.2031, 0.5337, 0.1935, 0.5337, 0.1935, 0.5431, 0.2031, 0.5431, 0.1926, 0.5337, 0.1829, 0.5337, 0.1829, 0.5431, 0.1926, 0.5431, 0.182, 0.5647, 0.1723, 0.5647, 0.1723, 0.5742, 0.182, 0.5742, 0.09728, 0.5535, 0.09728, 0.544, 0.09292, 0.544, 0.09292, 0.5535, 0.1714, 0.5647, 0.1617, 0.5647, 0.1617, 0.5742, 0.1714, 0.5742, 0.09199, 0.5535, 0.09199, 0.544, 0.08763, 0.544, 0.08763, 0.5535, 0.182, 0.5544, 0.1723, 0.5544, 0.1723, 0.5638, 0.182, 0.5638, 0.05587, 0.5337, 0.05587, 0.553, 0.05976, 0.5337, 0.08234, 0.6979, 0.08234, 0.689, 0.08623, 0.689, 0.1714, 0.5544, 0.1617, 0.5544, 0.1617, 0.5638, 0.1714, 0.5638, 0.1079, 0.6052, 0.1079, 0.5958, 0.1035, 0.5958, 0.1035, 0.6052, 0.2031, 0.5647, 0.1935, 0.5647, 0.1935, 0.5742, 0.2031, 0.5742, 0.1026, 0.6052, 0.1026, 0.5958, 0.09822, 0.5958, 0.09822, 0.6052, 0.1185, 0.6052, 0.1185, 0.5958, 0.1141, 0.5958, 0.1141, 0.6052, 0.1926, 0.5647, 0.1829, 0.5647, 0.1829, 0.5742, 0.1926, 0.5742, 0.04435, 0.5742, 0.04435, 0.5549, 0.04046, 0.5742, 0.08763, 0.6876, 0.08763, 0.6786, 0.09152, 0.6786, 0.2031, 0.5544, 0.1935, 0.5544, 0.1935, 0.5638, 0.2031, 0.5638, 0.1132, 0.6052, 0.1132, 0.5958, 0.1088, 0.5958, 0.1088, 0.6052, 0.1926, 0.5544, 0.1829, 0.5544, 0.1829, 0.5638, 0.1926, 0.5638, 0.1079, 0.6156, 0.1079, 0.6061, 0.1035, 0.6061, 0.1035, 0.6156, 0.1396, 0.7925, 0.13, 0.7925, 0.13, 0.8019, 0.1396, 0.8019, 0.129, 0.7925, 0.1194, 0.7925, 0.1194, 0.8019, 0.129, 0.8019, 0.1396, 0.7821, 0.13, 0.7821, 0.13, 0.7915, 0.1396, 0.7915, 0.129, 0.7821, 0.1194, 0.7821, 0.1194, 0.7915, 0.129, 0.7915, 0.1608, 0.7925, 0.1511, 0.7925, 0.1511, 0.8019, 0.1608, 0.8019, 0.1502, 0.7925, 0.1406, 0.7925, 0.1406, 0.8019, 0.1502, 0.8019, 0.1026, 0.6156, 0.1026, 0.6061, 0.09822, 0.6061, 0.09822, 0.6156, 0.1608, 0.7821, 0.1511, 0.7821, 0.1511, 0.7915, 0.1608, 0.7915, 0.1502, 0.7821, 0.1406, 0.7821, 0.1406, 0.7915, 0.1502, 0.7915, 0.1396, 0.8132, 0.13, 0.8132, 0.13, 0.8226, 0.1396, 0.8226, 0.129, 0.8132, 0.1194, 0.8132, 0.1194, 0.8226, 0.129, 0.8226, 0.1396, 0.8028, 0.13, 0.8028, 0.13, 0.8122, 0.1396, 0.8122, 0.129, 0.8028, 0.1194, 0.8028, 0.1194, 0.8122, 0.129, 0.8122, 0.1185, 0.6156, 0.1185, 0.6061, 0.1141, 0.6061, 0.1141, 0.6156, 0.1608, 0.8132, 0.1511, 0.8132, 0.1511, 0.8226, 0.1608, 0.8226, 0.1132, 0.6156, 0.1132, 0.6061, 0.1088, 0.6061, 0.1088, 0.6156, 0.1502, 0.8132, 0.1406, 0.8132, 0.1406, 0.8226, 0.1502, 0.8226, 0.05494, 0.5742, 0.05494, 0.5549, 0.05104, 0.5742, 0.09728, 0.6791, 0.09728, 0.688, 0.09339, 0.688, 0.1608, 0.8028, 0.1511, 0.8028, 0.1511, 0.8122, 0.1608, 0.8122, 0.2561, 0.9261, 0.2561, 0.9063, 0.2517, 0.9063, 0.2517, 0.9261, 0.1502, 0.8028, 0.1406, 0.8028, 0.1406, 0.8122, 0.1502, 0.8122, 0.0867, 0.6052, 0.0867, 0.5958, 0.08234, 0.5958, 0.08234, 0.6052, 0.1396, 0.7511, 0.13, 0.7511, 0.13, 0.7605, 0.1396, 0.7605, 0.129, 0.7511, 0.1194, 0.7511, 0.1194, 0.7605, 0.129, 0.7605, 0.04964, 0.5742, 0.04964, 0.5549, 0.04575, 0.5742, 0.09292, 0.6876, 0.09292, 0.6786, 0.09682, 0.6786, 0.1396, 0.7407, 0.13, 0.7407, 0.13, 0.7501, 0.1396, 0.7501, 0.2508, 0.9261, 0.2508, 0.9063, 0.2464, 0.9063, 0.2464, 0.9261, 0.129, 0.7407, 0.1194, 0.7407, 0.1194, 0.7501, 0.129, 0.7501, 0.0814, 0.6052, 0.0814, 0.5958, 0.07704, 0.5958, 0.07704, 0.6052, 0.1608, 0.7511, 0.1511, 0.7511, 0.1511, 0.7605, 0.1608, 0.7605, 0.1502, 0.7511, 0.1406, 0.7511, 0.1406, 0.7605, 0.1502, 0.7605, 0.1185, 0.5742, 0.1185, 0.5544, 0.1088, 0.5544, 0.1088, 0.5742, 0.1608, 0.7407, 0.1511, 0.7407, 0.1511, 0.7501, 0.1608, 0.7501, 0.1079, 0.5742, 0.1079, 0.5544, 0.09822, 0.5544, 0.09822, 0.5742, 0.1502, 0.7407, 0.1406, 0.7407, 0.1406, 0.7501, 0.1502, 0.7501, 0.09728, 0.6052, 0.09728, 0.5958, 0.09292, 0.5958, 0.09292, 0.6052, 0.1396, 0.7718, 0.13, 0.7718, 0.13, 0.7812, 0.1396, 0.7812, 0.09199, 0.6052, 0.09199, 0.5958, 0.08763, 0.5958, 0.08763, 0.6052, 0.05494, 0.7191, 0.05494, 0.6993, 0.04528, 0.6993, 0.04528, 0.7191, 0.129, 0.7718, 0.1194, 0.7718, 0.1194, 0.7812, 0.129, 0.7812, 0.04435, 0.7191, 0.04435, 0.6993, 0.0347, 0.6993, 0.0347, 0.7191, 0.1396, 0.7614, 0.13, 0.7614, 0.13, 0.7708, 0.1396, 0.7708, 0.0867, 0.6156, 0.0867, 0.6061, 0.08234, 0.6061, 0.08234, 0.6156, 0.129, 0.7614, 0.1194, 0.7614, 0.1194, 0.7708, 0.129, 0.7708, 0.0814, 0.6156, 0.0814, 0.6061, 0.07704, 0.6061, 0.07704, 0.6156, 0.1608, 0.7718, 0.1511, 0.7718, 0.1511, 0.7812, 0.1608, 0.7812, 0.06163, 0.5535, 0.06552, 0.5342, 0.06552, 0.5535, 0.07704, 0.6876, 0.07704, 0.6786, 0.08094, 0.6786, 0.1502, 0.7718, 0.1406, 0.7718, 0.1406, 0.7812, 0.1502, 0.7812, 0.2667, 0.9261, 0.2667, 0.9063, 0.2623, 0.9063, 0.2623, 0.9261, 0.1608, 0.7614, 0.1511, 0.7614, 0.1511, 0.7708, 0.1608, 0.7708, 0.09728, 0.6156, 0.09728, 0.6061, 0.09292, 0.6061, 0.09292, 0.6156, 0.1502, 0.7614, 0.1406, 0.7614, 0.1406, 0.7708, 0.1502, 0.7708, 0.09728, 0.7925, 0.08763, 0.7925, 0.08763, 0.8019, 0.09728, 0.8019, 0.06506, 0.5337, 0.06116, 0.553, 0.06116, 0.5337, 0.0867, 0.6791, 0.0867, 0.688, 0.0828, 0.688, 0.0867, 0.7925, 0.07704, 0.7925, 0.07704, 0.8019, 0.0867, 0.8019, 0.2614, 0.9261, 0.2614, 0.9063, 0.257, 0.9063, 0.257, 0.9261, 0.09728, 0.7821, 0.08763, 0.7821, 0.08763, 0.7915, 0.09728, 0.7915, 0.09199, 0.6156, 0.09199, 0.6061, 0.08763, 0.6061, 0.08763, 0.6156, 0.0867, 0.7821, 0.07704, 0.7821, 0.07704, 0.7915, 0.0867, 0.7915, 0.1185, 0.7925, 0.1088, 0.7925, 0.1088, 0.8019, 0.1185, 0.8019, 0.07611, 0.7191, 0.07611, 0.6993, 0.06646, 0.6993, 0.06646, 0.7191, 0.1079, 0.7925, 0.09822, 0.7925, 0.09822, 0.8019, 0.1079, 0.8019, 0.06552, 0.7191, 0.06552, 0.6993, 0.05587, 0.6993, 0.05587, 0.7191, 0.1185, 0.7821, 0.1088, 0.7821, 0.1088, 0.7915, 0.1185, 0.7915, 0.1079, 0.5845, 0.1079, 0.5751, 0.1035, 0.5751, 0.1035, 0.5845, 0.1079, 0.7821, 0.09822, 0.7821, 0.09822, 0.7915, 0.1079, 0.7915, 0.1026, 0.5845, 0.1026, 0.5751, 0.09822, 0.5751, 0.09822, 0.5845, 0.09728, 0.8132, 0.08763, 0.8132, 0.08763, 0.8226, 0.09728, 0.8226, 0.0867, 0.8132, 0.07704, 0.8132, 0.07704, 0.8226, 0.0867, 0.8226, 0.05494, 0.7398, 0.05494, 0.72, 0.04528, 0.72, 0.04528, 0.7398, 0.09728, 0.8028, 0.08763, 0.8028, 0.08763, 0.8122, 0.09728, 0.8122, 0.1185, 0.5845, 0.1185, 0.5751, 0.1141, 0.5751, 0.1141, 0.5845, 0.0867, 0.8028, 0.07704, 0.8028, 0.07704, 0.8122, 0.0867, 0.8122, 0.1132, 0.5845, 0.1132, 0.5751, 0.1088, 0.5751, 0.1088, 0.5845, 0.1185, 0.8132, 0.1088, 0.8132, 0.1088, 0.8226, 0.1185, 0.8226, 0.04918, 0.5544, 0.04528, 0.5737, 0.04528, 0.5544, 0.1555, 0.6998, 0.1555, 0.7191, 0.1516, 0.7191, 0.1079, 0.8132, 0.09822, 0.8132, 0.09822, 0.8226, 0.1079, 0.8226, 0.2561, 0.9468, 0.2561, 0.927, 0.2517, 0.927, 0.2517, 0.9468, 0.1185, 0.8028, 0.1088, 0.8028, 0.1088, 0.8122, 0.1185, 0.8122, 0.1079, 0.5949, 0.1079, 0.5854, 0.1035, 0.5854, 0.1035, 0.5949, 0.1079, 0.8028, 0.09822, 0.8028, 0.09822, 0.8122, 0.1079, 0.8122, 0.182, 0.8339, 0.1723, 0.8339, 0.1723, 0.8433, 0.182, 0.8433, 0.04435, 0.7398, 0.04435, 0.72, 0.0347, 0.72, 0.0347, 0.7398, 0.1714, 0.8339, 0.1617, 0.8339, 0.1617, 0.8433, 0.1714, 0.8433, 0.2508, 0.9468, 0.2508, 0.927, 0.2464, 0.927, 0.2464, 0.9468, 0.182, 0.8235, 0.1723, 0.8235, 0.1723, 0.8329, 0.182, 0.8329, 0.1026, 0.5949, 0.1026, 0.5854, 0.09822, 0.5854, 0.09822, 0.5949, 0.1714, 0.8235, 0.1617, 0.8235, 0.1617, 0.8329, 0.1714, 0.8329, 0.2031, 0.8339, 0.1935, 0.8339, 0.1935, 0.8433, 0.2031, 0.8433, 0.07611, 0.7398, 0.07611, 0.72, 0.06646, 0.72, 0.06646, 0.7398, 0.1926, 0.8339, 0.1829, 0.8339, 0.1829, 0.8433, 0.1926, 0.8433, 0.06552, 0.7398, 0.06552, 0.72, 0.05587, 0.72, 0.05587, 0.7398, 0.2031, 0.8235, 0.1935, 0.8235, 0.1935, 0.8329, 0.2031, 0.8329, 0.1185, 0.5949, 0.1185, 0.5854, 0.1141, 0.5854, 0.1141, 0.5949, 0.1926, 0.8235, 0.1829, 0.8235, 0.1829, 0.8329, 0.1926, 0.8329, 0.1132, 0.5949, 0.1132, 0.5854, 0.1088, 0.5854, 0.1088, 0.5949, 0.182, 0.8546, 0.1723, 0.8546, 0.1723, 0.864, 0.182, 0.864, 0.05447, 0.5544, 0.05058, 0.5737, 0.05058, 0.5544, 0.129, 0.6998, 0.129, 0.7191, 0.1251, 0.7191, 0.05494, 0.6777, 0.05494, 0.6579, 0.04528, 0.6579, 0.04528, 0.6777, 0.1714, 0.8546, 0.1617, 0.8546, 0.1617, 0.864, 0.1714, 0.864, 0.2667, 0.9468, 0.2667, 0.927, 0.2623, 0.927, 0.2623, 0.9468, 0.182, 0.8442, 0.1723, 0.8442, 0.1723, 0.8536, 0.182, 0.8536, 0.0867, 0.5845, 0.0867, 0.5751, 0.08234, 0.5751, 0.08234, 0.5845, 0.1714, 0.8442, 0.1617, 0.8442, 0.1617, 0.8536, 0.1714, 0.8536, 0.03516, 0.5742, 0.03906, 0.5549, 0.03906, 0.5742, 0.1343, 0.6998, 0.1343, 0.7191, 0.1304, 0.7191, 0.2031, 0.8546, 0.1935, 0.8546, 0.1935, 0.864, 0.2031, 0.864, 0.2614, 0.9468, 0.2614, 0.927, 0.257, 0.927, 0.257, 0.9468, 0.1926, 0.8546, 0.1829, 0.8546, 0.1829, 0.864, 0.1926, 0.864, 0.0814, 0.5845, 0.0814, 0.5751, 0.07704, 0.5751, 0.07704, 0.5845, 0.2031, 0.8442, 0.1935, 0.8442, 0.1935, 0.8536, 0.2031, 0.8536, 0.1926, 0.8442, 0.1829, 0.8442, 0.1829, 0.8536, 0.1926, 0.8536, 0.04435, 0.6777, 0.04435, 0.6579, 0.0347, 0.6579, 0.0347, 0.6777, 0.05494, 0.7925, 0.04528, 0.7925, 0.04528, 0.8019, 0.05494, 0.8019, 0.04435, 0.7925, 0.0347, 0.7925, 0.0347, 0.8019, 0.04435, 0.8019, 0.09728, 0.5845, 0.09728, 0.5751, 0.09292, 0.5751, 0.09292, 0.5845, 0.05494, 0.7821, 0.04528, 0.7821, 0.04528, 0.7915, 0.05494, 0.7915, 0.04435, 0.7821, 0.0347, 0.7821, 0.0347, 0.7915, 0.04435, 0.7915, 0.07611, 0.6777, 0.07611, 0.6579, 0.06646, 0.6579, 0.06646, 0.6777, 0.07611, 0.7925, 0.06646, 0.7925, 0.06646, 0.8019, 0.07611, 0.8019, 0.06552, 0.6777, 0.06552, 0.6579, 0.05587, 0.6579, 0.05587, 0.6777, 0.06552, 0.7925, 0.05587, 0.7925, 0.05587, 0.8019, 0.06552, 0.8019, 0.1926, 0.7398, 0.1926, 0.72, 0.1882, 0.72, 0.1882, 0.7398, 0.07611, 0.7821, 0.06646, 0.7821, 0.06646, 0.7915, 0.07611, 0.7915, 0.09199, 0.5845, 0.09199, 0.5751, 0.08763, 0.5751, 0.08763, 0.5845, 0.06552, 0.7821, 0.05587, 0.7821, 0.05587, 0.7915, 0.06552, 0.7915, 0.03859, 0.5544, 0.0347, 0.5737, 0.0347, 0.5544, 0.07082, 0.5549, 0.06692, 0.5742, 0.07082, 0.5742, 0.05494, 0.8132, 0.04528, 0.8132, 0.04528, 0.8226, 0.05494, 0.8226, 0.1873, 0.7398, 0.1873, 0.72, 0.1829, 0.72, 0.1829, 0.7398, 0.2031, 0.7398, 0.2031, 0.72, 0.1988, 0.72, 0.1988, 0.7398, 0.04435, 0.8132, 0.0347, 0.8132, 0.0347, 0.8226, 0.04435, 0.8226, 0.0867, 0.5949, 0.0867, 0.5854, 0.08234, 0.5854, 0.08234, 0.5949, 0.05494, 0.8028, 0.04528, 0.8028, 0.04528, 0.8122, 0.05494, 0.8122, 0.03999, 0.5544, 0.03999, 0.5737, 0.04388, 0.5544, 0.06646, 0.5737, 0.07035, 0.5544, 0.06646, 0.5544, 0.04435, 0.8028, 0.0347, 0.8028, 0.0347, 0.8122, 0.04435, 0.8122, 0.1979, 0.7398, 0.1979, 0.72, 0.1935, 0.72, 0.1935, 0.7398, 0.07611, 0.8132, 0.06646, 0.8132, 0.06646, 0.8226, 0.07611, 0.8226, 0.0814, 0.5949, 0.0814, 0.5854, 0.07704, 0.5854, 0.07704, 0.5949, 0.06552, 0.8132, 0.05587, 0.8132, 0.05587, 0.8226, 0.06552, 0.8226, 0.07611, 0.8028, 0.06646, 0.8028, 0.06646, 0.8122, 0.07611, 0.8122, 0.05494, 0.6984, 0.05494, 0.6786, 0.04528, 0.6786, 0.04528, 0.6984, 0.06552, 0.8028, 0.05587, 0.8028, 0.05587, 0.8122, 0.06552, 0.8122, 0.04435, 0.6984, 0.04435, 0.6786, 0.0347, 0.6786, 0.0347, 0.6984, 0.1396, 0.6683, 0.13, 0.6683, 0.13, 0.6777, 0.1396, 0.6777, 0.09728, 0.5949, 0.09728, 0.5854, 0.09292, 0.5854, 0.09292, 0.5949, 0.129, 0.6683, 0.1194, 0.6683, 0.1194, 0.6777, 0.129, 0.6777, 0.1396, 0.6579, 0.13, 0.6579, 0.13, 0.6673, 0.1396, 0.6673, 0.07611, 0.6984, 0.07611, 0.6786, 0.06646, 0.6786, 0.06646, 0.6984, 0.129, 0.6579, 0.1194, 0.6579, 0.1194, 0.6673, 0.129, 0.6673, 0.06552, 0.6984, 0.06552, 0.6786, 0.05587, 0.6786, 0.05587, 0.6984, 0.1608, 0.6683, 0.1511, 0.6683, 0.1511, 0.6777, 0.1608, 0.6777, 0.1714, 0.7398, 0.1714, 0.72, 0.167, 0.72, 0.167, 0.7398, 0.05494, 0.6363, 0.05494, 0.6165, 0.04528, 0.6165, 0.04528, 0.6363, 0.09199, 0.5949, 0.09199, 0.5854, 0.08763, 0.5854, 0.08763, 0.5949, 0.1502, 0.6683, 0.1406, 0.6683, 0.1406, 0.6777, 0.1502, 0.6777, 0.07611, 0.5742, 0.07611, 0.5549, 0.07222, 0.5742, 0.07175, 0.5737, 0.07564, 0.5544, 0.07175, 0.5544, 0.1608, 0.6579, 0.1511, 0.6579, 0.1511, 0.6673, 0.1608, 0.6673, 0.1661, 0.7398, 0.1661, 0.72, 0.1617, 0.72, 0.1617, 0.7398, 0.1502, 0.6579, 0.1406, 0.6579, 0.1406, 0.6673, 0.1502, 0.6673, 0.04435, 0.6363, 0.04435, 0.6165, 0.0347, 0.6165, 0.0347, 0.6363, 0.1079, 0.6466, 0.1079, 0.6372, 0.1035, 0.6372, 0.1035, 0.6466, 0.1396, 0.689, 0.13, 0.689, 0.13, 0.6984, 0.1396, 0.6984, 0.06023, 0.5742, 0.06023, 0.5549, 0.05634, 0.5742, 0.08234, 0.6876, 0.08623, 0.6786, 0.08234, 0.6786, 0.129, 0.689, 0.1194, 0.689, 0.1194, 0.6984, 0.129, 0.6984, 0.182, 0.7398, 0.182, 0.72, 0.1776, 0.72, 0.1776, 0.7398, 0.1396, 0.6786, 0.13, 0.6786, 0.13, 0.688, 0.1396, 0.688, 0.1026, 0.6466, 0.1026, 0.6372, 0.09822, 0.6372, 0.09822, 0.6466, 0.129, 0.6786, 0.1194, 0.6786, 0.1194, 0.688, 0.129, 0.688, 0.1608, 0.689, 0.1511, 0.689, 0.1511, 0.6984, 0.1608, 0.6984, 0.07611, 0.6363, 0.07611, 0.6165, 0.06646, 0.6165, 0.06646, 0.6363, 0.1502, 0.689, 0.1406, 0.689, 0.1406, 0.6984, 0.1502, 0.6984, 0.06552, 0.6363, 0.06552, 0.6165, 0.05587, 0.6165, 0.05587, 0.6363, 0.1608, 0.6786, 0.1511, 0.6786, 0.1511, 0.688, 0.1608, 0.688, 0.1767, 0.7398, 0.1767, 0.72, 0.1723, 0.72, 0.1723, 0.7398, 0.1502, 0.6786, 0.1406, 0.6786, 0.1406, 0.688, 0.1502, 0.688, 0.1396, 0.6268, 0.13, 0.6268, 0.13, 0.6363, 0.1396, 0.6363, 0.129, 0.6268, 0.1194, 0.6268, 0.1194, 0.6363, 0.129, 0.6363, 0.1396, 0.6165, 0.13, 0.6165, 0.13, 0.6259, 0.1396, 0.6259, 0.05494, 0.657, 0.05494, 0.6372, 0.04528, 0.6372, 0.04528, 0.657, 0.129, 0.6165, 0.1194, 0.6165, 0.1194, 0.6259, 0.129, 0.6259, 0.1926, 0.7191, 0.1926, 0.6993, 0.1882, 0.6993, 0.1882, 0.7191, 0.04435, 0.657, 0.04435, 0.6372, 0.0347, 0.6372, 0.0347, 0.657, 0.1185, 0.6466, 0.1185, 0.6372, 0.1141, 0.6372, 0.1141, 0.6466, 0.1608, 0.6268, 0.1511, 0.6268, 0.1511, 0.6363, 0.1608, 0.6363, 0.06552, 0.5742, 0.06552, 0.5549, 0.06163, 0.5742, 0.1185, 0.6791, 0.1146, 0.688, 0.1185, 0.688, 0.1502, 0.6268, 0.1406, 0.6268, 0.1406, 0.6363, 0.1502, 0.6363, 0.1873, 0.7191, 0.1873, 0.6993, 0.1829, 0.6993, 0.1829, 0.7191, 0.1608, 0.6165, 0.1511, 0.6165, 0.1511, 0.6259, 0.1608, 0.6259, 0.1132, 0.6466, 0.1132, 0.6372, 0.1088, 0.6372, 0.1088, 0.6466, 0.1079, 0.657, 0.1079, 0.6475, 0.1035, 0.6475, 0.1035, 0.657, 0.07611, 0.6372, 0.06646, 0.6372, 0.06646, 0.657, 0.07611, 0.657, 0.05587, 0.5544, 0.05587, 0.5737, 0.05976, 0.5544, 0.1079, 0.6791, 0.104, 0.688, 0.1079, 0.688, 0.1502, 0.6165, 0.1406, 0.6165, 0.1406, 0.6259, 0.1502, 0.6259, 0.2031, 0.7191, 0.2031, 0.6993, 0.1988, 0.6993, 0.1988, 0.7191, 0.1396, 0.6475, 0.13, 0.6475, 0.13, 0.657, 0.1396, 0.657, 0.1026, 0.657, 0.1026, 0.6475, 0.09822, 0.6475, 0.09822, 0.657, 0.129, 0.6475, 0.1194, 0.6475, 0.1194, 0.657, 0.129, 0.657, 0.1396, 0.6372, 0.13, 0.6372, 0.13, 0.6466, 0.1396, 0.6466, 0.129, 0.6372, 0.1194, 0.6372, 0.1194, 0.6466, 0.129, 0.6466, 0.1608, 0.6475, 0.1511, 0.6475, 0.1511, 0.657, 0.1608, 0.657, 0.06552, 0.657, 0.06552, 0.6372, 0.05587, 0.6372, 0.05587, 0.657, 0.1502, 0.6475, 0.1406, 0.6475, 0.1406, 0.657, 0.1502, 0.657, 0.1979, 0.7191, 0.1979, 0.6993, 0.1935, 0.6993, 0.1935, 0.7191, 0.05494, 0.5949, 0.05494, 0.5751, 0.04528, 0.5751, 0.04528, 0.5949, 0.1608, 0.6372, 0.1511, 0.6372, 0.1511, 0.6466, 0.1608, 0.6466, 0.1502, 0.6372, 0.1406, 0.6372, 0.1406, 0.6466, 0.1502, 0.6466, 0.1396, 0.5854, 0.13, 0.5854, 0.13, 0.5949, 0.1396, 0.5949, 0.04435, 0.5949, 0.04435, 0.5751, 0.0347, 0.5751, 0.0347, 0.5949, 0.129, 0.5854, 0.1194, 0.5854, 0.1194, 0.5949, 0.129, 0.5949, 0.1714, 0.7191, 0.1714, 0.6993, 0.167, 0.6993, 0.167, 0.7191, 0.07611, 0.5949, 0.07611, 0.5751, 0.06646, 0.5751, 0.06646, 0.5949, 0.1185, 0.657, 0.1185, 0.6475, 0.1141, 0.6475, 0.1141, 0.657, 0.06552, 0.5949, 0.06552, 0.5751, 0.05587, 0.5751, 0.05587, 0.5949, 0.06116, 0.5544, 0.06116, 0.5737, 0.06506, 0.5544, 0.1088, 0.6979, 0.1127, 0.689, 0.1088, 0.689, 0.1396, 0.5751, 0.13, 0.5751, 0.13, 0.5845, 0.1396, 0.5845, 0.1661, 0.7191, 0.1661, 0.6993, 0.1617, 0.6993, 0.1617, 0.7191, 0.129, 0.5751, 0.1194, 0.5751, 0.1194, 0.5845, 0.129, 0.5845, 0.1132, 0.657, 0.1132, 0.6475, 0.1088, 0.6475, 0.1088, 0.657, 0.1608, 0.5854, 0.1511, 0.5854, 0.1511, 0.5949, 0.1608, 0.5949, 0.05494, 0.6156, 0.05494, 0.5958, 0.04528, 0.5958, 0.04528, 0.6156, 0.1237, 0.7191, 0.1237, 0.6998, 0.1199, 0.7191, 0.1141, 0.6979, 0.118, 0.689, 0.1141, 0.689, 0.1502, 0.5854, 0.1406, 0.5854, 0.1406, 0.5949, 0.1502, 0.5949, 0.182, 0.7191, 0.182, 0.6993, 0.1776, 0.6993, 0.1776, 0.7191, 0.04435, 0.6156, 0.04435, 0.5958, 0.0347, 0.5958, 0.0347, 0.6156, 0.0867, 0.6466, 0.0867, 0.6372, 0.08234, 0.6372, 0.08234, 0.6466, 0.1608, 0.5751, 0.1511, 0.5751, 0.1511, 0.5845, 0.1608, 0.5845, 0.1502, 0.5751, 0.1406, 0.5751, 0.1406, 0.5845, 0.1502, 0.5845, 0.1396, 0.6061, 0.13, 0.6061, 0.13, 0.6156, 0.1396, 0.6156, 0.129, 0.6061, 0.1194, 0.6061, 0.1194, 0.6156, 0.129, 0.6156, 0.07611, 0.6156, 0.07611, 0.5958, 0.06646, 0.5958, 0.06646, 0.6156, 0.1396, 0.5958, 0.13, 0.5958, 0.13, 0.6052, 0.1396, 0.6052, 0.1767, 0.7191, 0.1767, 0.6993, 0.1723, 0.6993, 0.1723, 0.7191, 0.129, 0.5958, 0.1194, 0.5958, 0.1194, 0.6052, 0.129, 0.6052, 0.0814, 0.6466, 0.0814, 0.6372, 0.07704, 0.6372, 0.07704, 0.6466, 0.1608, 0.6061, 0.1511, 0.6061, 0.1511, 0.6156, 0.1608, 0.6156, 0.1502, 0.6061, 0.1406, 0.6061, 0.1406, 0.6156, 0.1502, 0.6156, 0.06552, 0.6156, 0.06552, 0.5958, 0.05587, 0.5958, 0.05587, 0.6156, 0.1608, 0.5958, 0.1511, 0.5958, 0.1511, 0.6052, 0.1608, 0.6052, 0.1502, 0.7398, 0.1502, 0.72, 0.1459, 0.72, 0.1459, 0.7398, 0.1502, 0.5958, 0.1406, 0.5958, 0.1406, 0.6052, 0.1502, 0.6052, 0.09728, 0.6466, 0.09728, 0.6372, 0.09292, 0.6372, 0.09292, 0.6466, 0.1396, 0.544, 0.13, 0.544, 0.13, 0.5535, 0.1396, 0.5535, 0.13, 0.6993, 0.13, 0.7186, 0.1339, 0.6993, 0.09822, 0.6979, 0.1021, 0.689, 0.09822, 0.689, 0.129, 0.544, 0.1194, 0.544, 0.1194, 0.5535, 0.129, 0.5535, 0.1449, 0.7398, 0.1449, 0.72, 0.1406, 0.72, 0.1406, 0.7398, 0.1396, 0.5337, 0.13, 0.5337, 0.13, 0.5431, 0.1396, 0.5431, 0.09199, 0.6466, 0.09199, 0.6372, 0.08763, 0.6372, 0.08763, 0.6466, 0.129, 0.5337, 0.1194, 0.5337, 0.1194, 0.5431, 0.129, 0.5431, 0.1608, 0.544, 0.1511, 0.544, 0.1511, 0.5535, 0.1608, 0.5535, 0.1079, 0.6894, 0.104, 0.6984, 0.1079, 0.6984, 0.1502, 0.544, 0.1406, 0.544, 0.1406, 0.5535, 0.1502, 0.5535, 0.1608, 0.7398, 0.1608, 0.72, 0.1564, 0.72, 0.1564, 0.7398, 0.1608, 0.5337, 0.1511, 0.5337, 0.1511, 0.5431, 0.1608, 0.5431, 0.0867, 0.657, 0.0867, 0.6475, 0.08234, 0.6475, 0.08234, 0.657, 0.1502, 0.5337, 0.1406, 0.5337, 0.1406, 0.5431, 0.1502, 0.5431, 0.1396, 0.5647, 0.13, 0.5647, 0.13, 0.5742, 0.1396, 0.5742, 0.129, 0.5647, 0.1194, 0.5647, 0.1194, 0.5742, 0.129, 0.5742, 0.1396, 0.5544, 0.13, 0.5544, 0.13, 0.5638, 0.1396, 0.5638, 0.05494, 0.5535, 0.05494, 0.5337, 0.04528, 0.5337, 0.04528, 0.5535, 0.129, 0.5544, 0.1194, 0.5544, 0.1194, 0.5638, 0.129, 0.5638, 0.1555, 0.7398, 0.1555, 0.72, 0.1511, 0.72, 0.1511, 0.7398, 0.1608, 0.5647, 0.1511, 0.5647, 0.1511, 0.5742, 0.1608, 0.5742, 0.0814, 0.657, 0.0814, 0.6475, 0.07704, 0.6475, 0.07704, 0.657, 0.1502, 0.5647, 0.1406, 0.5647, 0.1406, 0.5742, 0.1502, 0.5742, 0.1396, 0.7191, 0.1396, 0.6998, 0.1357, 0.7191, 0.04435, 0.5535, 0.04435, 0.5337, 0.0347, 0.5337, 0.0347, 0.5535, 0.1608, 0.5544, 0.1511, 0.5544, 0.1511, 0.5638, 0.1608, 0.5638, 0.129, 0.7398, 0.129, 0.72, 0.1247, 0.72, 0.1247, 0.7398, 0.1502, 0.5544, 0.1406, 0.5544, 0.1406, 0.5638, 0.1502, 0.5638, 0.09728, 0.657, 0.09728, 0.6475, 0.09292, 0.6475, 0.09292, 0.657, 0.09728, 0.7511, 0.08763, 0.7511, 0.08763, 0.7605, 0.09728, 0.7605, 0.1392, 0.6993, 0.1353, 0.7186, 0.1353, 0.6993, 0.1035, 0.6979, 0.1074, 0.689, 0.1035, 0.689, 0.0867, 0.7511, 0.07704, 0.7511, 0.07704, 0.7605, 0.0867, 0.7605, 0.1237, 0.7398, 0.1237, 0.72, 0.1194, 0.72, 0.1194, 0.7398, 0.09728, 0.7407, 0.08763, 0.7407, 0.08763, 0.7501, 0.09728, 0.7501, 0.09199, 0.657, 0.09199, 0.6475, 0.08763, 0.6475, 0.08763, 0.657, 0.0867, 0.7407, 0.07704, 0.7407, 0.07704, 0.7501, 0.0867, 0.7501, 0.1185, 0.7511, 0.1088, 0.7511, 0.1088, 0.7605, 0.1185, 0.7605, 0.1079, 0.7511, 0.09822, 0.7511, 0.09822, 0.7605, 0.1079, 0.7605, 0.1185, 0.7407, 0.1088, 0.7407, 0.1088, 0.7501, 0.1185, 0.7501, 0.1396, 0.7398, 0.1396, 0.72, 0.1353, 0.72, 0.1353, 0.7398, 0.1079, 0.7407, 0.09822, 0.7407, 0.09822, 0.7501, 0.1079, 0.7501, 0.1079, 0.6259, 0.1079, 0.6165, 0.1035, 0.6165, 0.1035, 0.6259, 0.09728, 0.7718, 0.08763, 0.7718, 0.08763, 0.7812, 0.09728, 0.7812, 0.0867, 0.7718, 0.07704, 0.7718, 0.07704, 0.7812, 0.0867, 0.7812, 0.09728, 0.7614, 0.08763, 0.7614, 0.08763, 0.7708, 0.09728, 0.7708, 0.0867, 0.7614, 0.07704, 0.7614, 0.07704, 0.7708, 0.0867, 0.7708, 0.07611, 0.5535, 0.07611, 0.5337, 0.06646, 0.5337, 0.06646, 0.5535, 0.1185, 0.7718, 0.1088, 0.7718, 0.1088, 0.7812, 0.1185, 0.7812, 0.1026, 0.6259, 0.1026, 0.6165, 0.09822, 0.6165, 0.09822, 0.6259, 0.1079, 0.7718, 0.09822, 0.7718, 0.09822, 0.7812, 0.1079, 0.7812, 0.1185, 0.6259, 0.1185, 0.6165, 0.1141, 0.6165, 0.1141, 0.6259, 0.1185, 0.7614, 0.1088, 0.7614, 0.1088, 0.7708, 0.1185, 0.7708, 0.1233, 0.6993, 0.1194, 0.7186, 0.1194, 0.6993, 0.1132, 0.6791, 0.1093, 0.688, 0.1132, 0.688, 0.1079, 0.7614, 0.09822, 0.7614, 0.09822, 0.7708, 0.1079, 0.7708, 0.05494, 0.7511, 0.04528, 0.7511, 0.04528, 0.7605, 0.05494, 0.7605, 0.1132, 0.6259, 0.1132, 0.6165, 0.1088, 0.6165, 0.1088, 0.6259, 0.04435, 0.7511, 0.0347, 0.7511, 0.0347, 0.7605, 0.04435, 0.7605, 0.1079, 0.6363, 0.1079, 0.6268, 0.1035, 0.6268, 0.1035, 0.6363, 0.05494, 0.7407, 0.04528, 0.7407, 0.04528, 0.7501, 0.05494, 0.7501, 0.1286, 0.6993, 0.1247, 0.7186, 0.1247, 0.6993, 0.1088, 0.6876, 0.1127, 0.6786, 0.1088, 0.6786, 0.04435, 0.7407, 0.0347, 0.7407, 0.0347, 0.7501, 0.04435, 0.7501, 0.1343, 0.7398, 0.1343, 0.72, 0.13, 0.72, 0.13, 0.7398, 0.07611, 0.7511, 0.06646, 0.7511, 0.06646, 0.7605, 0.07611, 0.7605, 0.1026, 0.6363, 0.1026, 0.6268, 0.09822, 0.6268, 0.09822, 0.6363, 0.06552, 0.7511, 0.05587, 0.7511, 0.05587, 0.7605, 0.06552, 0.7605, 0.07611, 0.7407, 0.06646, 0.7407, 0.06646, 0.7501, 0.07611, 0.7501, 0.06552, 0.7407, 0.05587, 0.7407, 0.05587, 0.7501, 0.06552, 0.7501, 0.05494, 0.7718, 0.04528, 0.7718, 0.04528, 0.7812, 0.05494, 0.7812, 0.04435, 0.7718, 0.0347, 0.7718, 0.0347, 0.7812, 0.04435, 0.7812, 0.05494, 0.7614, 0.04528, 0.7614, 0.04528, 0.7708, 0.05494, 0.7708, 0.1185, 0.6363, 0.1185, 0.6268, 0.1141, 0.6268, 0.1141, 0.6363, 0.04435, 0.7614, 0.0347, 0.7614, 0.0347, 0.7708, 0.04435, 0.7708, 0.07611, 0.7718, 0.06646, 0.7718, 0.06646, 0.7812, 0.07611, 0.7812, 0.06552, 0.7718, 0.05587, 0.7718, 0.05587, 0.7812, 0.06552, 0.7812, 0.07611, 0.7614, 0.06646, 0.7614, 0.06646, 0.7708, 0.07611, 0.7708, 0.06552, 0.7614, 0.05587, 0.7614, 0.05587, 0.7708, 0.06552, 0.7708, 0.09728, 0.7097, 0.08763, 0.7097, 0.08763, 0.7191, 0.09728, 0.7191, 0.1132, 0.6363, 0.1132, 0.6268, 0.1088, 0.6268, 0.1088, 0.6363, 0.0867, 0.7097, 0.07704, 0.7097, 0.07704, 0.7191, 0.0867, 0.7191, 0.0867, 0.6259, 0.0867, 0.6165, 0.08234, 0.6165, 0.08234, 0.6259, 0.09728, 0.6993, 0.08763, 0.6993, 0.08763, 0.7087, 0.09728, 0.7087, 0.155, 0.6993, 0.1511, 0.7186, 0.1511, 0.6993, 0.1026, 0.6791, 0.09868, 0.688, 0.1026, 0.688, 0.0867, 0.6993, 0.07704, 0.6993, 0.07704, 0.7087, 0.0867, 0.7087, 0.1502, 0.7191, 0.1502, 0.6993, 0.1459, 0.6993, 0.1459, 0.7191, 0.0814, 0.6259, 0.0814, 0.6165, 0.07704, 0.6165, 0.07704, 0.6259, 0.1185, 0.7097, 0.1088, 0.7097, 0.1088, 0.7191, 0.1185, 0.7191, 0.09728, 0.6259, 0.09728, 0.6165, 0.09292, 0.6165, 0.09292, 0.6259, 0.1079, 0.7097, 0.09822, 0.7097, 0.09822, 0.7191, 0.1079, 0.7191, 0.118, 0.6786, 0.1141, 0.6876, 0.1141, 0.6786, 0.09822, 0.6876, 0.1021, 0.6786, 0.09822, 0.6786, 0.1185, 0.6993, 0.1088, 0.6993, 0.1088, 0.7087, 0.1185, 0.7087, 0.1449, 0.7191, 0.1449, 0.6993, 0.1406, 0.6993, 0.1406, 0.7191, 0.1079, 0.6993, 0.09822, 0.6993, 0.09822, 0.7087, 0.1079, 0.7087, 0.09199, 0.6259, 0.09199, 0.6165, 0.08763, 0.6165, 0.08763, 0.6259, 0.09728, 0.7304, 0.08763, 0.7304, 0.08763, 0.7398, 0.09728, 0.7398, 0.0867, 0.7304, 0.07704, 0.7304, 0.07704, 0.7398, 0.0867, 0.7398, 0.09728, 0.72, 0.08763, 0.72, 0.08763, 0.7294, 0.09728, 0.7294, 0.0867, 0.72, 0.07704, 0.72, 0.07704, 0.7294, 0.0867, 0.7294, 0.1185, 0.7304, 0.1088, 0.7304, 0.1088, 0.7398, 0.1185, 0.7398, 0.1079, 0.7304, 0.09822, 0.7304, 0.09822, 0.7398, 0.1079, 0.7398, 0.0867, 0.6363, 0.0867, 0.6268, 0.08234, 0.6268, 0.08234, 0.6363, 0.1185, 0.72, 0.1088, 0.72, 0.1088, 0.7294, 0.1185, 0.7294, 0.1079, 0.72, 0.09822, 0.72, 0.09822, 0.7294, 0.1079, 0.7294, 0.09728, 0.6683, 0.08763, 0.6683, 0.08763, 0.6777, 0.09728, 0.6777, 0.0867, 0.6683, 0.07704, 0.6683, 0.07704, 0.6777, 0.0867, 0.6777, 0.09728, 0.6579, 0.08763, 0.6579, 0.08763, 0.6673, 0.09728, 0.6673, 0.0867, 0.6579, 0.07704, 0.6579, 0.07704, 0.6673, 0.0867, 0.6673, 0.0814, 0.6363, 0.0814, 0.6268, 0.07704, 0.6268, 0.07704, 0.6363, 0.1185, 0.6683, 0.1088, 0.6683, 0.1088, 0.6777, 0.1185, 0.6777, 0.09728, 0.6363, 0.09728, 0.6268, 0.09292, 0.6268, 0.09292, 0.6363, 0.1079, 0.6683, 0.09822, 0.6683, 0.09822, 0.6777, 0.1079, 0.6777, 0.1074, 0.6786, 0.1035, 0.6876, 0.1035, 0.6786, 0.08763, 0.6358, 0.09152, 0.6268, 0.08763, 0.6268, 0.1185, 0.6579, 0.1088, 0.6579, 0.1088, 0.6673, 0.1185, 0.6673, 0.1608, 0.7191, 0.1608, 0.6993, 0.1564, 0.6993, 0.1564, 0.7191, 0.1079, 0.6579, 0.09822, 0.6579, 0.09822, 0.6673, 0.1079, 0.6673])
me_sphere.use_remesh_fix_poles = True
me_sphere.use_remesh_preserve_attributes = False
me_sphere.use_mirror_vertex_groups = False
me_sphere.update()
me_cylinder = bpy.data.meshes.new('Cylinder')
me_cylinder.from_pydata([(0.0, 1.0, -1.0), (0.0, 1.0, 1.0), (0.1951, 0.9808, -1.0), (0.1951, 0.9808, 1.0), (0.3827, 0.9239, -1.0), (0.3827, 0.9239, 1.0), (0.5556, 0.8315, -1.0), (0.5556, 0.8315, 1.0), (0.7071, 0.7071, -1.0), (0.7071, 0.7071, 1.0), (0.8315, 0.5556, -1.0), (0.8315, 0.5556, 1.0), (0.9239, 0.3827, -1.0), (0.9239, 0.3827, 1.0), (0.9808, 0.1951, -1.0), (0.9808, 0.1951, 1.0), (1.0, 7.55e-08, -1.0), (1.0, 7.55e-08, 1.0), (0.9808, -0.1951, -1.0), (0.9808, -0.1951, 1.0), (0.9239, -0.3827, -1.0), (0.9239, -0.3827, 1.0), (0.8315, -0.5556, -1.0), (0.8315, -0.5556, 1.0), (0.7071, -0.7071, -1.0), (0.7071, -0.7071, 1.0), (0.5556, -0.8315, -1.0), (0.5556, -0.8315, 1.0), (0.3827, -0.9239, -1.0), (0.3827, -0.9239, 1.0), (0.1951, -0.9808, -1.0), (0.1951, -0.9808, 1.0), (-3.258e-07, -1.0, -1.0), (-3.258e-07, -1.0, 1.0), (-0.1951, -0.9808, -1.0), (-0.1951, -0.9808, 1.0), (-0.3827, -0.9239, -1.0), (-0.3827, -0.9239, 1.0), (-0.5556, -0.8315, -1.0), (-0.5556, -0.8315, 1.0), (-0.7071, -0.7071, -1.0), (-0.7071, -0.7071, 1.0), (-0.8315, -0.5556, -1.0), (-0.8315, -0.5556, 1.0), (-0.9239, -0.3827, -1.0), (-0.9239, -0.3827, 1.0), (-0.9808, -0.1951, -1.0), (-0.9808, -0.1951, 1.0), (-1.0, 9.656e-07, -1.0), (-1.0, 9.656e-07, 1.0), (-0.9808, 0.1951, -1.0), (-0.9808, 0.1951, 1.0), (-0.9239, 0.3827, -1.0), (-0.9239, 0.3827, 1.0), (-0.8315, 0.5556, -1.0), (-0.8315, 0.5556, 1.0), (-0.7071, 0.7071, -1.0), (-0.7071, 0.7071, 1.0), (-0.5556, 0.8315, -1.0), (-0.5556, 0.8315, 1.0), (-0.3827, 0.9239, -1.0), (-0.3827, 0.9239, 1.0), (-0.1951, 0.9808, -1.0), (-0.1951, 0.9808, 1.0), (1.075, 1.218, 1.449), (0.8331, 1.242, 1.449), (1.308, 1.147, 1.449), (1.523, 1.033, 1.449), (1.711, 0.8782, 1.449), (1.866, 0.69, 1.449), (1.98, 0.4753, 1.449), (2.051, 0.2423, 1.449), (2.075, 2.277e-08, 1.449), (2.051, -0.2423, 1.449), (1.98, -0.4753, 1.449), (1.866, -0.69, 1.449), (1.711, -0.8782, 1.449), (1.523, -1.033, 1.449), (1.308, -1.147, 1.449), (1.075, -1.218, 1.449), (0.8331, -1.242, 1.449), (0.5908, -1.218, 1.449), (0.3578, -1.147, 1.449), (0.1431, -1.033, 1.449), (-0.0451, -0.8782, 1.449), (-0.1996, -0.69, 1.449), (-0.3143, -0.4753, 1.449), (-0.385, -0.2423, 1.449), (-0.4089, 1.128e-06, 1.449), (-0.385, 0.2423, 1.449), (-0.3143, 0.4753, 1.449), (-0.1995, 0.69, 1.449), (-0.0451, 0.8782, 1.449), (0.1431, 1.033, 1.449), (0.3578, 1.147, 1.449), (0.5908, 1.218, 1.449), (-0.4371, 0.7551, 0.0), (-0.2898, 0.7406, 0.0), (-0.1481, 0.6976, 0.0), (-0.01759, 0.6278, 0.0), (0.09683, 0.5339, 0.0), (0.1907, 0.4195, 0.0), (0.2605, 0.289, 0.0), (0.3035, 0.1473, 0.0), (0.318, 1.289e-07, 0.0), (0.3035, -0.1473, 0.0), (0.2605, -0.289, 0.0), (0.1907, -0.4195, 0.0), (0.09683, -0.5339, 0.0), (-0.01759, -0.6278, 0.0), (-0.1481, -0.6976, 0.0), (-0.2898, -0.7406, 0.0), (-0.4371, -0.7551, 0.0), (-0.5844, -0.7406, 0.0), (-0.726, -0.6976, 0.0), (-0.8566, -0.6278, 0.0), (-0.971, -0.5339, 0.0), (-1.065, -0.4195, 0.0), (-1.135, -0.289, 0.0), (-1.178, -0.1473, 0.0), (-1.192, 8.01e-07, 0.0), (-1.178, 0.1473, 0.0), (-1.135, 0.289, 0.0), (-1.065, 0.4195, 0.0), (-0.971, 0.5339, 0.0), (-0.8566, 0.6278, 0.0), (-0.726, 0.6976, 0.0), (-0.5844, 0.7406, 0.0)], [], [(96, 1, 3, 97), (97, 3, 5, 98), (98, 5, 7, 99), (99, 7, 9, 100), (100, 9, 11, 101), (101, 11, 13, 102), (102, 13, 15, 103), (103, 15, 17, 104), (104, 17, 19, 105), (105, 19, 21, 106), (106, 21, 23, 107), (107, 23, 25, 108), (108, 25, 27, 109), (109, 27, 29, 110), (110, 29, 31, 111), (111, 31, 33, 112), (112, 33, 35, 113), (113, 35, 37, 114), (114, 37, 39, 115), (115, 39, 41, 116), (116, 41, 43, 117), (117, 43, 45, 118), (118, 45, 47, 119), (119, 47, 49, 120), (120, 49, 51, 121), (121, 51, 53, 122), (122, 53, 55, 123), (123, 55, 57, 124), (124, 57, 59, 125), (125, 59, 61, 126), (17, 15, 71, 72), (126, 61, 63, 127), (127, 63, 1, 96), (0, 2, 4, 6, 8, 10, 12, 14, 16, 18, 20, 22, 24, 26, 28, 30, 32, 34, 36, 38, 40, 42, 44, 46, 48, 50, 52, 54, 56, 58, 60, 62), (64, 65, 95, 94, 93, 92, 91, 90, 89, 88, 87, 86, 85, 84, 83, 82, 81, 80, 79, 78, 77, 76, 75, 74, 73, 72, 71, 70, 69, 68, 67, 66), (35, 33, 80, 81), (53, 51, 89, 90), (9, 7, 67, 68), (27, 25, 76, 77), (45, 43, 85, 86), (63, 61, 94, 95), (19, 17, 72, 73), (37, 35, 81, 82), (55, 53, 90, 91), (11, 9, 68, 69), (29, 27, 77, 78), (47, 45, 86, 87), (3, 1, 65, 64), (1, 63, 95, 65), (21, 19, 73, 74), (39, 37, 82, 83), (57, 55, 91, 92), (13, 11, 69, 70), (31, 29, 78, 79), (49, 47, 87, 88), (5, 3, 64, 66), (23, 21, 74, 75), (41, 39, 83, 84), (59, 57, 92, 93), (15, 13, 70, 71), (33, 31, 79, 80), (51, 49, 88, 89), (7, 5, 66, 67), (25, 23, 75, 76), (43, 41, 84, 85), (61, 59, 93, 94), (62, 127, 96, 0), (60, 126, 127, 62), (58, 125, 126, 60), (56, 124, 125, 58), (54, 123, 124, 56), (52, 122, 123, 54), (50, 121, 122, 52), (48, 120, 121, 50), (46, 119, 120, 48), (44, 118, 119, 46), (42, 117, 118, 44), (40, 116, 117, 42), (38, 115, 116, 40), (36, 114, 115, 38), (34, 113, 114, 36), (32, 112, 113, 34), (30, 111, 112, 32), (28, 110, 111, 30), (26, 109, 110, 28), (24, 108, 109, 26), (22, 107, 108, 24), (20, 106, 107, 22), (18, 105, 106, 20), (16, 104, 105, 18), (14, 103, 104, 16), (12, 102, 103, 14), (10, 101, 102, 12), (8, 100, 101, 10), (6, 99, 100, 8), (4, 98, 99, 6), (2, 97, 98, 4), (0, 96, 97, 2)])
_uv = me_cylinder.uv_layers.new(name='UVMap')
_uv.uv.foreach_set('vector', [0.4712, 0.4131, 0.4712, 0.3746, 0.4667, 0.3746, 0.4667, 0.4131, 0.3027, 0.4665, 0.342, 0.4665, 0.342, 0.4621, 0.3027, 0.4621, 0.4712, 0.4519, 0.4712, 0.4135, 0.4667, 0.4135, 0.4667, 0.4519, 0.3027, 0.4762, 0.342, 0.4762, 0.342, 0.4718, 0.3027, 0.4718, 0.4811, 0.4519, 0.4811, 0.4135, 0.4766, 0.4135, 0.4766, 0.4519, 0.2629, 0.4762, 0.3023, 0.4762, 0.3023, 0.4718, 0.2629, 0.4718, 0.4811, 0.4131, 0.4811, 0.3746, 0.4766, 0.3746, 0.4766, 0.4131, 0.422, 0.4714, 0.4613, 0.4714, 0.4613, 0.4669, 0.422, 0.4669, 0.4811, 0.3742, 0.4811, 0.3358, 0.4766, 0.3358, 0.4766, 0.3742, 0.3822, 0.4714, 0.4215, 0.4714, 0.4215, 0.4669, 0.3822, 0.4669, 0.4811, 0.3353, 0.4811, 0.2969, 0.4766, 0.2969, 0.4766, 0.3353, 0.3424, 0.4714, 0.3818, 0.4714, 0.3818, 0.4669, 0.3424, 0.4669, 0.4811, 0.2964, 0.4811, 0.258, 0.4766, 0.258, 0.4766, 0.2964, 0.3027, 0.4714, 0.342, 0.4714, 0.342, 0.4669, 0.3027, 0.4669, 0.4762, 0.4519, 0.4762, 0.4135, 0.4716, 0.4135, 0.4716, 0.4519, 0.2629, 0.4714, 0.3023, 0.4714, 0.3023, 0.4669, 0.2629, 0.4669, 0.4762, 0.4131, 0.4762, 0.3746, 0.4716, 0.3746, 0.4716, 0.4131, 0.422, 0.4665, 0.4613, 0.4665, 0.4613, 0.4621, 0.422, 0.4621, 0.4762, 0.3742, 0.4762, 0.3358, 0.4716, 0.3358, 0.4716, 0.3742, 0.3822, 0.4665, 0.4215, 0.4665, 0.4215, 0.4621, 0.3822, 0.4621, 0.4762, 0.3353, 0.4762, 0.2969, 0.4716, 0.2969, 0.4716, 0.3353, 0.3424, 0.4665, 0.3818, 0.4665, 0.3818, 0.4621, 0.3424, 0.4621, 0.4762, 0.2964, 0.4762, 0.258, 0.4716, 0.258, 0.4716, 0.2964, 0.3623, 0.4471, 0.4016, 0.4471, 0.4016, 0.4426, 0.3623, 0.4426, 0.4513, 0.4325, 0.4513, 0.3941, 0.4468, 0.3941, 0.4468, 0.4325, 0.3226, 0.4471, 0.3619, 0.4471, 0.3619, 0.4426, 0.3226, 0.4426, 0.4513, 0.3936, 0.4513, 0.3552, 0.4468, 0.3552, 0.4468, 0.3936, 0.2629, 0.4471, 0.3023, 0.4471, 0.3023, 0.4426, 0.2629, 0.4426, 0.4464, 0.4325, 0.4464, 0.3941, 0.4418, 0.3941, 0.4418, 0.4325, 0.4021, 0.4422, 0.4414, 0.4422, 0.4414, 0.4378, 0.4021, 0.4378, 0.4315, 0.258, 0.422, 0.258, 0.422, 0.2964, 0.4315, 0.2964, 0.4021, 0.4374, 0.4414, 0.4374, 0.4414, 0.4329, 0.4021, 0.4329, 0.4464, 0.3936, 0.4464, 0.3552, 0.4418, 0.3552, 0.4418, 0.3936, 0.3277, 0.3444, 0.3332, 0.3498, 0.3375, 0.3561, 0.3405, 0.3631, 0.342, 0.3706, 0.342, 0.3782, 0.3405, 0.3857, 0.3375, 0.3927, 0.3332, 0.399, 0.3277, 0.4044, 0.3212, 0.4087, 0.314, 0.4116, 0.3064, 0.4131, 0.2986, 0.4131, 0.2909, 0.4116, 0.2837, 0.4087, 0.2773, 0.4044, 0.2718, 0.399, 0.2674, 0.3927, 0.2645, 0.3857, 0.2629, 0.3782, 0.2629, 0.3706, 0.2645, 0.3631, 0.2674, 0.3561, 0.2718, 0.3498, 0.2773, 0.3444, 0.2837, 0.3402, 0.2909, 0.3372, 0.2986, 0.3358, 0.3064, 0.3358, 0.314, 0.3372, 0.3212, 0.3402, 0.314, 0.3338, 0.3064, 0.3353, 0.2986, 0.3353, 0.2909, 0.3338, 0.2837, 0.3309, 0.2773, 0.3267, 0.2718, 0.3213, 0.2674, 0.315, 0.2645, 0.3079, 0.2629, 0.3005, 0.2629, 0.2929, 0.2645, 0.2854, 0.2674, 0.2784, 0.2718, 0.272, 0.2773, 0.2666, 0.2837, 0.2624, 0.2909, 0.2595, 0.2986, 0.258, 0.3064, 0.258, 0.314, 0.2595, 0.3212, 0.2624, 0.3277, 0.2666, 0.3332, 0.272, 0.3375, 0.2784, 0.3405, 0.2854, 0.342, 0.2929, 0.342, 0.3005, 0.3405, 0.3079, 0.3375, 0.315, 0.3332, 0.3213, 0.3277, 0.3267, 0.3212, 0.3309, 0.4215, 0.4228, 0.4215, 0.4135, 0.3822, 0.4135, 0.3822, 0.4228, 0.4414, 0.4135, 0.4319, 0.4135, 0.4319, 0.4325, 0.4414, 0.4325, 0.342, 0.4325, 0.342, 0.4232, 0.3027, 0.4232, 0.3027, 0.4325, 0.4315, 0.3746, 0.422, 0.3746, 0.422, 0.4131, 0.4315, 0.4131, 0.4016, 0.4422, 0.4016, 0.4329, 0.3822, 0.4329, 0.3822, 0.4422, 0.4414, 0.2969, 0.4319, 0.2969, 0.4319, 0.3353, 0.4414, 0.3353, 0.3818, 0.4325, 0.3818, 0.4232, 0.3424, 0.4232, 0.3424, 0.4325, 0.4414, 0.3358, 0.4319, 0.3358, 0.4319, 0.3742, 0.4414, 0.3742, 0.3619, 0.4422, 0.3619, 0.4329, 0.3424, 0.4329, 0.3424, 0.4422, 0.4513, 0.258, 0.4418, 0.258, 0.4418, 0.2964, 0.4513, 0.2964, 0.4215, 0.4325, 0.4215, 0.4232, 0.3822, 0.4232, 0.3822, 0.4325, 0.4315, 0.4135, 0.422, 0.4135, 0.422, 0.4325, 0.4315, 0.4325, 0.342, 0.4422, 0.342, 0.4329, 0.3027, 0.4329, 0.3027, 0.4422, 0.4513, 0.2969, 0.4418, 0.2969, 0.4418, 0.3353, 0.4513, 0.3353, 0.3023, 0.4422, 0.3023, 0.4329, 0.2629, 0.4329, 0.2629, 0.4422, 0.4414, 0.3746, 0.4319, 0.3746, 0.4319, 0.4131, 0.4414, 0.4131, 0.3818, 0.4422, 0.3818, 0.4329, 0.3623, 0.4329, 0.3623, 0.4422, 0.4414, 0.258, 0.4319, 0.258, 0.4319, 0.2964, 0.4414, 0.2964, 0.3023, 0.4325, 0.3023, 0.4232, 0.2629, 0.4232, 0.2629, 0.4325, 0.4513, 0.3358, 0.4418, 0.3358, 0.4418, 0.3548, 0.4513, 0.3548, 0.3818, 0.4228, 0.3818, 0.4135, 0.3424, 0.4135, 0.3424, 0.4228, 0.4315, 0.2969, 0.422, 0.2969, 0.422, 0.3353, 0.4315, 0.3353, 0.342, 0.4228, 0.342, 0.4135, 0.3027, 0.4135, 0.3027, 0.4228, 0.4215, 0.3552, 0.412, 0.3552, 0.412, 0.3936, 0.4215, 0.3936, 0.3023, 0.4228, 0.3023, 0.4135, 0.2629, 0.4135, 0.2629, 0.4228, 0.4116, 0.3552, 0.4021, 0.3552, 0.4021, 0.3936, 0.4116, 0.3936, 0.3221, 0.4519, 0.3221, 0.4426, 0.3027, 0.4426, 0.3027, 0.4519, 0.4315, 0.3358, 0.422, 0.3358, 0.422, 0.3742, 0.4315, 0.3742, 0.4016, 0.4131, 0.4016, 0.4038, 0.3623, 0.4038, 0.3623, 0.4131, 0.4613, 0.258, 0.4518, 0.258, 0.4518, 0.277, 0.4613, 0.277, 0.4016, 0.4033, 0.4016, 0.3941, 0.3623, 0.3941, 0.3623, 0.4033, 0.4563, 0.3159, 0.4563, 0.2774, 0.4518, 0.2774, 0.4518, 0.3159, 0.4021, 0.4471, 0.4414, 0.4471, 0.4414, 0.4426, 0.4021, 0.4426, 0.4563, 0.3548, 0.4563, 0.3163, 0.4518, 0.3163, 0.4518, 0.3548, 0.2629, 0.4519, 0.3023, 0.4519, 0.3023, 0.4475, 0.2629, 0.4475, 0.4563, 0.3936, 0.4563, 0.3552, 0.4518, 0.3552, 0.4518, 0.3936, 0.3226, 0.4519, 0.3619, 0.4519, 0.3619, 0.4475, 0.3226, 0.4475, 0.4563, 0.4325, 0.4563, 0.3941, 0.4518, 0.3941, 0.4518, 0.4325, 0.3623, 0.4519, 0.4016, 0.4519, 0.4016, 0.4475, 0.3623, 0.4475, 0.4613, 0.3159, 0.4613, 0.2774, 0.4567, 0.2774, 0.4567, 0.3159, 0.4021, 0.4519, 0.4414, 0.4519, 0.4414, 0.4475, 0.4021, 0.4475, 0.4613, 0.3548, 0.4613, 0.3163, 0.4567, 0.3163, 0.4567, 0.3548, 0.2629, 0.4568, 0.3023, 0.4568, 0.3023, 0.4524, 0.2629, 0.4524, 0.4613, 0.3936, 0.4613, 0.3552, 0.4567, 0.3552, 0.4567, 0.3936, 0.3027, 0.4568, 0.342, 0.4568, 0.342, 0.4524, 0.3027, 0.4524, 0.4613, 0.4325, 0.4613, 0.3941, 0.4567, 0.3941, 0.4567, 0.4325, 0.3424, 0.4568, 0.3818, 0.4568, 0.3818, 0.4524, 0.3424, 0.4524, 0.4662, 0.2964, 0.4662, 0.258, 0.4617, 0.258, 0.4617, 0.2964, 0.3822, 0.4568, 0.4215, 0.4568, 0.4215, 0.4524, 0.3822, 0.4524, 0.4662, 0.3353, 0.4662, 0.2969, 0.4617, 0.2969, 0.4617, 0.3353, 0.422, 0.4568, 0.4613, 0.4568, 0.4613, 0.4524, 0.422, 0.4524, 0.4662, 0.3742, 0.4662, 0.3358, 0.4617, 0.3358, 0.4617, 0.3742, 0.2629, 0.4616, 0.3023, 0.4616, 0.3023, 0.4572, 0.2629, 0.4572, 0.4662, 0.4131, 0.4662, 0.3746, 0.4617, 0.3746, 0.4617, 0.4131, 0.3027, 0.4616, 0.342, 0.4616, 0.342, 0.4572, 0.3027, 0.4572, 0.4662, 0.4519, 0.4662, 0.4135, 0.4617, 0.4135, 0.4617, 0.4519, 0.3424, 0.4616, 0.3818, 0.4616, 0.3818, 0.4572, 0.3424, 0.4572, 0.4712, 0.2964, 0.4712, 0.258, 0.4667, 0.258, 0.4667, 0.2964, 0.3822, 0.4616, 0.4215, 0.4616, 0.4215, 0.4572, 0.3822, 0.4572, 0.4712, 0.3353, 0.4712, 0.2969, 0.4667, 0.2969, 0.4667, 0.3353, 0.422, 0.4616, 0.4613, 0.4616, 0.4613, 0.4572, 0.422, 0.4572, 0.4712, 0.3742, 0.4712, 0.3358, 0.4667, 0.3358, 0.4667, 0.3742, 0.2629, 0.4665, 0.3023, 0.4665, 0.3023, 0.4621, 0.2629, 0.4621])
me_cylinder.use_remesh_fix_poles = True
me_cylinder.use_remesh_preserve_attributes = False
me_cylinder.use_mirror_vertex_groups = False
me_cylinder.update()

# ---- objects
ob_apple = bpy.data.objects.new('Apple', me_sphere)
ob_stalk = bpy.data.objects.new('Stalk', me_cylinder)

# ---- transforms, parenting, visibility, modifiers, constraints
ob_apple.location = (0.0, 0.0, 0.0)
ob_apple.lineart.crease_threshold = 0.0
ob_stalk.parent = ob_apple
ob_stalk.location = (0.0, 0.0, 0.6865)
ob_stalk.scale = (0.024, 0.024, 0.1841)
ob_stalk.lineart.crease_threshold = 0.0

# ---- collection membership
col_collection.objects.link(ob_apple)
col_collection.objects.link(ob_stalk)

# ---- scene / render settings (as saved in the file)
scene.frame_start = 1; scene.frame_end = 250; scene.frame_set(1)
scene.render.engine = 'BLENDER_EEVEE_NEXT'
scene.cycles.use_denoising = False
scene.cycles.samples = 128
scene.cycles.sampling_pattern = 'TABULATED_SOBOL'
scene.cycles.use_adaptive_sampling = False
scene.cycles.use_light_tree = False
scene.view_settings.view_transform = 'Filmic'
bpy.context.view_layer.update()

# ---- added for rendering (the .blend has no active camera and no usable light): camera, sun
cam_auto = bpy.data.cameras.new('AutoCamera')
cam_auto.lens = 50.0
cam_auto.sensor_width = 36.0
cam_auto.clip_end = 1000.0
ob_auto_camera = bpy.data.objects.new('AutoCamera', cam_auto)
scene.collection.objects.link(ob_auto_camera)
ob_auto_camera.location = (3.16599, -3.82453, 2.52743)
ob_auto_camera.rotation_euler = (1.09748, -7.21219e-08, 0.694738)
scene.camera = ob_auto_camera
light_auto_sun = bpy.data.lights.new('AutoSun', 'SUN')
light_auto_sun.energy = 3.0
light_auto_sun.angle = 0.0523599
ob_auto_sun = bpy.data.objects.new('AutoSun', light_auto_sun)
scene.collection.objects.link(ob_auto_sun)
ob_auto_sun.rotation_euler = (0.872665, 0.174533, 0.523599)
bpy.context.view_layer.update()
